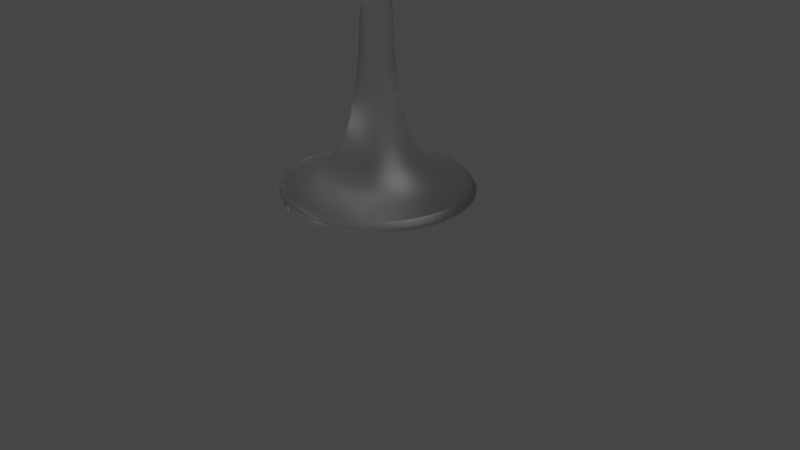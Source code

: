 # Source: glass.blend  (saved by Blender 3.6.13; exported with 4.5.12 LTS)
import bpy
from mathutils import Matrix  # noqa: F401  (used for matrix-valued properties, if any)

bpy.ops.wm.read_factory_settings(use_empty=True)
scene = bpy.context.scene
scene.name = 'Scene'

# ---- collections
col_collection = bpy.data.collections.new('Collection'); scene.collection.children.link(col_collection)

# ---- materials (node trees are filled in below, after node groups)
mat_material_001 = bpy.data.materials.new('Material.001')
mat_material_001.use_transparent_shadow = False

# ---- material node trees
mat_material_001.use_nodes = True; mat_material_001.node_tree.nodes.clear()
_N = mat_material_001.node_tree.nodes; _L = mat_material_001.node_tree.links
n0 = _N.new('ShaderNodeOutputMaterial'); n0.name = 'Material Output'; n0.location = (300, 300)
n1 = _N.new('ShaderNodeBsdfGlass'); n1.name = 'Glass BSDF'; n1.location = (10, 300)
n1.distribution = 'BECKMANN'
n1.inputs[1].default_value = 0.5
n1.inputs[2].default_value = 1.45
_L.new(n1.outputs[0], n0.inputs[0])
n0.is_active_output = True

# ---- world
world_world = bpy.data.worlds.new('World'); scene.world = world_world
world_world.use_nodes = True; world_world.node_tree.nodes.clear()
_N = world_world.node_tree.nodes; _L = world_world.node_tree.links
n0 = _N.new('ShaderNodeOutputWorld'); n0.name = 'World Output'; n0.location = (300, 300)
n1 = _N.new('ShaderNodeBackground'); n1.name = 'Background'; n1.location = (10, 300)
n1.inputs[0].default_value = (0.05088, 0.05088, 0.05088, 1.0)
_L.new(n1.outputs[0], n0.inputs[0])
n0.is_active_output = True
world_world.color = (0.05088, 0.05088, 0.05088)
world_world.use_sun_shadow = False
world_world.sun_shadow_jitter_overblur = 0.0

# ---- cameras
cam_camera = bpy.data.cameras.new('Camera')
cam_camera.clip_end = 100.0
cam_camera.ortho_scale = 7.314

# ---- lights
light_light = bpy.data.lights.new('Light', 'POINT')
light_light.transmission_factor = 0.0
light_light.energy = 1000.0
light_light.shadow_soft_size = 0.1
light_light.shadow_maximum_resolution = 0.006
light_light.use_absolute_resolution = True

# ---- meshes
me_cylinder = bpy.data.meshes.new('Cylinder')
me_cylinder.from_pydata([(0.0, 1.0, -1.0), (0.0, 0.2698, 1.004), (0.1951, 0.9808, -1.0), (0.05263, 0.2646, 1.004), (0.3827, 0.9239, -1.0), (0.1032, 0.2492, 1.004), (0.5556, 0.8315, -1.0), (0.1499, 0.2243, 1.004), (0.7071, 0.7071, -1.0), (0.1907, 0.1907, 1.004), (0.8315, 0.5556, -1.0), (0.2243, 0.1499, 1.004), (0.9239, 0.3827, -1.0), (0.2492, 0.1032, 1.004), (0.9808, 0.1951, -1.0), (0.2646, 0.05263, 1.004), (1.0, 0.0, -1.0), (0.2698, -1.088e-08, 1.004), (0.9808, -0.1951, -1.0), (0.2646, -0.05263, 1.004), (0.9239, -0.3827, -1.0), (0.2492, -0.1032, 1.004), (0.8315, -0.5556, -1.0), (0.2243, -0.1499, 1.004), (0.7071, -0.7071, -1.0), (0.1907, -0.1907, 1.004), (0.5556, -0.8315, -1.0), (0.1499, -0.2243, 1.004), (0.3827, -0.9239, -1.0), (0.1032, -0.2492, 1.004), (0.1951, -0.9808, -1.0), (0.05263, -0.2646, 1.004), (0.0, -1.0, -1.0), (0.0, -0.2698, 1.004), (-0.1951, -0.9808, -1.0), (-0.05263, -0.2646, 1.004), (-0.3827, -0.9239, -1.0), (-0.1032, -0.2492, 1.004), (-0.5556, -0.8315, -1.0), (-0.1499, -0.2243, 1.004), (-0.7071, -0.7071, -1.0), (-0.1907, -0.1907, 1.004), (-0.8315, -0.5556, -1.0), (-0.2243, -0.1499, 1.004), (-0.9239, -0.3827, -1.0), (-0.2492, -0.1032, 1.004), (-0.9808, -0.1951, -1.0), (-0.2646, -0.05263, 1.004), (-1.0, 0.0, -1.0), (-0.2698, -1.088e-08, 1.004), (-0.9808, 0.1951, -1.0), (-0.2646, 0.05263, 1.004), (-0.9239, 0.3827, -1.0), (-0.2492, 0.1032, 1.004), (-0.8315, 0.5556, -1.0), (-0.2243, 0.1499, 1.004), (-0.7071, 0.7071, -1.0), (-0.1907, 0.1907, 1.004), (-0.5556, 0.8315, -1.0), (-0.1499, 0.2243, 1.004), (-0.3827, 0.9239, -1.0), (-0.1032, 0.2492, 1.004), (-0.1951, 0.9808, -1.0), (-0.05263, 0.2646, 1.004), (0.0, 1.298, -0.7143), (0.0, 1.413, -0.4286), (0.0, 1.115, -0.1429), (0.0, 0.2897, 0.01936), (-1.45e-08, 0.1893, 0.9081), (0.0, 1.0, 0.9597), (0.1951, 0.9808, 0.9597), (0.03694, 0.1857, 0.9081), (0.05652, 0.2842, 0.01936), (0.2176, 1.094, -0.1429), (0.2757, 1.386, -0.4286), (0.2532, 1.273, -0.7143), (0.3827, 0.9239, 0.9597), (0.07245, 0.1749, 0.9081), (0.1109, 0.2677, 0.01936), (0.4268, 1.03, -0.1429), (0.5408, 1.306, -0.4286), (0.4967, 1.199, -0.7143), (0.5556, 0.8315, 0.9597), (0.1052, 0.1574, 0.9081), (0.161, 0.2409, 0.01936), (0.6196, 0.9273, -0.1429), (0.7851, 1.175, -0.4286), (0.7212, 1.079, -0.7143), (0.7071, 0.7071, 0.9597), (0.1339, 0.1339, 0.9081), (0.2049, 0.2049, 0.01936), (0.7886, 0.7886, -0.1429), (0.9992, 0.9992, -0.4286), (0.9179, 0.9179, -0.7143), (0.8315, 0.5556, 0.9597), (0.1574, 0.1052, 0.9081), (0.2409, 0.161, 0.01936), (0.9273, 0.6196, -0.1429), (1.175, 0.7851, -0.4286), (1.079, 0.7212, -0.7143), (0.9239, 0.3827, 0.9597), (0.1749, 0.07245, 0.9081), (0.2677, 0.1109, 0.01936), (1.03, 0.4268, -0.1429), (1.306, 0.5408, -0.4286), (1.199, 0.4967, -0.7143), (0.9808, 0.1951, 0.9597), (0.1857, 0.03694, 0.9081), (0.2842, 0.05652, 0.01936), (1.094, 0.2176, -0.1429), (1.386, 0.2757, -0.4286), (1.273, 0.2532, -0.7143), (1.0, 0.0, 0.9597), (0.1893, -1.571e-08, 0.9081), (0.2897, -1.058e-08, 0.01936), (1.115, 1.717e-09, -0.1429), (1.413, 6.155e-09, -0.4286), (1.298, 4.441e-09, -0.7143), (0.9808, -0.1951, 0.9597), (0.1857, -0.03694, 0.9081), (0.2842, -0.05652, 0.01936), (1.094, -0.2176, -0.1429), (1.386, -0.2757, -0.4286), (1.273, -0.2532, -0.7143), (0.9239, -0.3827, 0.9597), (0.1749, -0.07245, 0.9081), (0.2677, -0.1109, 0.01936), (1.03, -0.4268, -0.1429), (1.306, -0.5408, -0.4286), (1.199, -0.4967, -0.7143), (0.8315, -0.5556, 0.9597), (0.1574, -0.1052, 0.9081), (0.2409, -0.161, 0.01936), (0.9273, -0.6196, -0.1429), (1.175, -0.7851, -0.4286), (1.079, -0.7212, -0.7143), (0.7071, -0.7071, 0.9597), (0.1339, -0.1339, 0.9081), (0.2049, -0.2049, 0.01936), (0.7886, -0.7886, -0.1429), (0.9992, -0.9992, -0.4286), (0.9179, -0.9179, -0.7143), (0.5556, -0.8315, 0.9597), (0.1052, -0.1574, 0.9081), (0.161, -0.2409, 0.01936), (0.6196, -0.9273, -0.1429), (0.7851, -1.175, -0.4286), (0.7212, -1.079, -0.7143), (0.3827, -0.9239, 0.9597), (0.07245, -0.1749, 0.9081), (0.1109, -0.2677, 0.01936), (0.4268, -1.03, -0.1429), (0.5408, -1.306, -0.4286), (0.4967, -1.199, -0.7143), (0.1951, -0.9808, 0.9597), (0.03694, -0.1857, 0.9081), (0.05652, -0.2842, 0.01936), (0.2176, -1.094, -0.1429), (0.2757, -1.386, -0.4286), (0.2532, -1.273, -0.7143), (0.0, -1.0, 0.9597), (-1.45e-08, -0.1893, 0.9081), (0.0, -0.2897, 0.01936), (0.0, -1.115, -0.1429), (0.0, -1.413, -0.4286), (0.0, -1.298, -0.7143), (-0.1951, -0.9808, 0.9597), (-0.03694, -0.1857, 0.9081), (-0.05652, -0.2842, 0.01936), (-0.2176, -1.094, -0.1429), (-0.2757, -1.386, -0.4286), (-0.2532, -1.273, -0.7143), (-0.3827, -0.9239, 0.9597), (-0.07245, -0.1749, 0.9081), (-0.1109, -0.2677, 0.01936), (-0.4268, -1.03, -0.1429), (-0.5408, -1.306, -0.4286), (-0.4967, -1.199, -0.7143), (-0.5556, -0.8315, 0.9597), (-0.1052, -0.1574, 0.9081), (-0.161, -0.2409, 0.01936), (-0.6196, -0.9273, -0.1429), (-0.7851, -1.175, -0.4286), (-0.7212, -1.079, -0.7143), (-0.7071, -0.7071, 0.9597), (-0.1339, -0.1339, 0.9081), (-0.2049, -0.2049, 0.01936), (-0.7886, -0.7886, -0.1429), (-0.9992, -0.9992, -0.4286), (-0.9179, -0.9179, -0.7143), (-0.8315, -0.5556, 0.9597), (-0.1574, -0.1052, 0.9081), (-0.2409, -0.161, 0.01936), (-0.9273, -0.6196, -0.1429), (-1.175, -0.7851, -0.4286), (-1.079, -0.7212, -0.7143), (-0.9239, -0.3827, 0.9597), (-0.1749, -0.07245, 0.9081), (-0.2677, -0.1109, 0.01936), (-1.03, -0.4268, -0.1429), (-1.306, -0.5408, -0.4286), (-1.199, -0.4967, -0.7143), (-0.9808, -0.1951, 0.9597), (-0.1857, -0.03694, 0.9081), (-0.2842, -0.05652, 0.01936), (-1.094, -0.2176, -0.1429), (-1.386, -0.2757, -0.4286), (-1.273, -0.2532, -0.7143), (-1.0, 0.0, 0.9597), (-0.1893, -1.571e-08, 0.9081), (-0.2897, -1.058e-08, 0.01936), (-1.115, 1.717e-09, -0.1429), (-1.413, 6.155e-09, -0.4286), (-1.298, 4.441e-09, -0.7143), (-0.9808, 0.1951, 0.9597), (-0.1857, 0.03694, 0.9081), (-0.2842, 0.05652, 0.01936), (-1.094, 0.2176, -0.1429), (-1.386, 0.2757, -0.4286), (-1.273, 0.2532, -0.7143), (-0.9239, 0.3827, 0.9597), (-0.1749, 0.07245, 0.9081), (-0.2677, 0.1109, 0.01936), (-1.03, 0.4268, -0.1429), (-1.306, 0.5408, -0.4286), (-1.199, 0.4967, -0.7143), (-0.8315, 0.5556, 0.9597), (-0.1574, 0.1052, 0.9081), (-0.2409, 0.161, 0.01936), (-0.9273, 0.6196, -0.1429), (-1.175, 0.7851, -0.4286), (-1.079, 0.7212, -0.7143), (-0.7071, 0.7071, 0.9597), (-0.1339, 0.1339, 0.9081), (-0.2049, 0.2049, 0.01936), (-0.7886, 0.7886, -0.1429), (-0.9992, 0.9992, -0.4286), (-0.9179, 0.9179, -0.7143), (-0.5556, 0.8315, 0.9597), (-0.1052, 0.1574, 0.9081), (-0.161, 0.2409, 0.01936), (-0.6196, 0.9273, -0.1429), (-0.7851, 1.175, -0.4286), (-0.7212, 1.079, -0.7143), (-0.3827, 0.9239, 0.9597), (-0.07245, 0.1749, 0.9081), (-0.1109, 0.2677, 0.01936), (-0.4268, 1.03, -0.1429), (-0.5408, 1.306, -0.4286), (-0.4967, 1.199, -0.7143), (-0.1951, 0.9808, 0.9597), (-0.03694, 0.1857, 0.9081), (-0.05652, 0.2842, 0.01936), (-0.2176, 1.094, -0.1429), (-0.2757, 1.386, -0.4286), (-0.2532, 1.273, -0.7143), (0.0, 0.8367, -1.0), (0.1632, 0.8207, -1.0), (0.3202, 0.773, -1.0), (0.4649, 0.6957, -1.0), (0.5917, 0.5917, -1.0), (0.6957, 0.4649, -1.0), (0.773, 0.3202, -1.0), (0.8207, 0.1632, -1.0), (0.8367, -2.433e-09, -1.0), (0.8207, -0.1632, -1.0), (0.773, -0.3202, -1.0), (0.6957, -0.4649, -1.0), (0.5917, -0.5917, -1.0), (0.4649, -0.6957, -1.0), (0.3202, -0.773, -1.0), (0.1632, -0.8207, -1.0), (0.0, -0.8367, -1.0), (-0.1632, -0.8207, -1.0), (-0.3202, -0.773, -1.0), (-0.4649, -0.6957, -1.0), (-0.5917, -0.5917, -1.0), (-0.6957, -0.4649, -1.0), (-0.773, -0.3202, -1.0), (-0.8207, -0.1632, -1.0), (-0.8367, -2.433e-09, -1.0), (-0.8207, 0.1632, -1.0), (-0.773, 0.3202, -1.0), (-0.6957, 0.4649, -1.0), (-0.5917, 0.5917, -1.0), (-0.4649, 0.6957, -1.0), (-0.3202, 0.773, -1.0), (-0.1632, 0.8207, -1.0), (0.0, 1.012, -1.0), (0.1975, 0.993, -1.0), (0.3874, 0.9353, -1.0), (0.5625, 0.8418, -1.0), (0.7159, 0.7159, -1.0), (0.8418, 0.5625, -1.0), (0.9353, 0.3874, -1.0), (0.993, 0.1975, -1.0), (1.012, -6.072e-09, -1.0), (0.993, -0.1975, -1.0), (0.9353, -0.3874, -1.0), (0.8418, -0.5625, -1.0), (0.7159, -0.7159, -1.0), (0.5625, -0.8418, -1.0), (0.3874, -0.9353, -1.0), (0.1975, -0.993, -1.0), (0.0, -1.012, -1.0), (-0.1975, -0.993, -1.0), (-0.3874, -0.9353, -1.0), (-0.5625, -0.8418, -1.0), (-0.7159, -0.7159, -1.0), (-0.8418, -0.5625, -1.0), (-0.9353, -0.3874, -1.0), (-0.993, -0.1975, -1.0), (-1.012, -6.072e-09, -1.0), (-0.993, 0.1975, -1.0), (-0.9353, 0.3874, -1.0), (-0.8418, 0.5625, -1.0), (-0.7159, 0.7159, -1.0), (-0.5625, 0.8418, -1.0), (-0.3874, 0.9353, -1.0), (-0.1975, 0.993, -1.0), (2.456e-07, 1.21, -0.7224), (0.2361, 1.187, -0.7224), (0.4632, 1.118, -0.7224), (0.6724, 1.006, -0.7224), (0.8559, 0.8559, -0.7224), (1.006, 0.6724, -0.7224), (1.118, 0.4632, -0.7224), (1.187, 0.2361, -0.7224), (1.21, -1.017e-08, -0.7224), (1.187, -0.2361, -0.7224), (1.118, -0.4632, -0.7224), (1.006, -0.6724, -0.7224), (0.8559, -0.8559, -0.7224), (0.6724, -1.006, -0.7224), (0.4632, -1.118, -0.7224), (0.2361, -1.187, -0.7224), (2.456e-07, -1.21, -0.7224), (-0.2361, -1.187, -0.7224), (-0.4632, -1.118, -0.7224), (-0.6724, -1.006, -0.7224), (-0.8559, -0.8559, -0.7224), (-1.006, -0.6724, -0.7224), (-1.118, -0.4632, -0.7224), (-1.187, -0.2361, -0.7224), (-1.21, -1.017e-08, -0.7224), (-1.187, 0.2361, -0.7224), (-1.118, 0.4632, -0.7224), (-1.006, 0.6724, -0.7224), (-0.8559, 0.8559, -0.7224), (-0.6724, 1.006, -0.7224), (-0.4632, 1.118, -0.7224), (-0.2361, 1.187, -0.7224), (2.06e-07, 1.364, -0.436), (0.2661, 1.338, -0.436), (0.5219, 1.26, -0.436), (0.7577, 1.134, -0.436), (0.9644, 0.9644, -0.436), (1.134, 0.7577, -0.436), (1.26, 0.5219, -0.436), (1.338, 0.2661, -0.436), (1.364, -9.573e-09, -0.436), (1.338, -0.2661, -0.436), (1.26, -0.5219, -0.436), (1.134, -0.7577, -0.436), (0.9644, -0.9644, -0.436), (0.7577, -1.134, -0.436), (0.5219, -1.26, -0.436), (0.2661, -1.338, -0.436), (2.06e-07, -1.364, -0.436), (-0.2661, -1.338, -0.436), (-0.5219, -1.26, -0.436), (-0.7577, -1.134, -0.436), (-0.9644, -0.9644, -0.436), (-1.134, -0.7577, -0.436), (-1.26, -0.5219, -0.436), (-1.338, -0.2661, -0.436), (-1.364, -9.573e-09, -0.436), (-1.338, 0.2661, -0.436), (-1.26, 0.5219, -0.436), (-1.134, 0.7577, -0.436), (-0.9644, 0.9644, -0.436), (-0.7577, 1.134, -0.436), (-0.5219, 1.26, -0.436), (-0.2661, 1.338, -0.436), (1.89e-07, 1.042, -0.1466), (0.2033, 1.022, -0.1466), (0.3987, 0.9626, -0.1466), (0.5789, 0.8663, -0.1466), (0.7367, 0.7367, -0.1466), (0.8663, 0.5789, -0.1466), (0.9626, 0.3987, -0.1466), (1.022, 0.2033, -0.1466), (1.042, -1.083e-08, -0.1466), (1.022, -0.2033, -0.1466), (0.9626, -0.3987, -0.1466), (0.8663, -0.5789, -0.1466), (0.7367, -0.7367, -0.1466), (0.5789, -0.8663, -0.1466), (0.3987, -0.9626, -0.1466), (0.2033, -1.022, -0.1466), (1.89e-07, -1.042, -0.1466), (-0.2033, -1.022, -0.1466), (-0.3987, -0.9626, -0.1466), (-0.5789, -0.8663, -0.1466), (-0.7367, -0.7367, -0.1466), (-0.8663, -0.5789, -0.1466), (-0.9626, -0.3987, -0.1466), (-1.022, -0.2033, -0.1466), (-1.042, -1.083e-08, -0.1466), (-1.022, 0.2033, -0.1466), (-0.9626, 0.3987, -0.1466), (-0.8663, 0.5789, -0.1466), (-0.7367, 0.7367, -0.1466), (-0.5789, 0.8663, -0.1466), (-0.3987, 0.9626, -0.1466), (-0.2033, 1.022, -0.1466), (1.846e-07, 0.3281, 0.006946), (0.06402, 0.3218, 0.006946), (0.1256, 0.3032, 0.006946), (0.1823, 0.2728, 0.006946), (0.232, 0.232, 0.006946), (0.2728, 0.1823, 0.006946), (0.3032, 0.1256, 0.006946), (0.3218, 0.06402, 0.006946), (0.3281, 2.721e-08, 0.006946), (0.3218, -0.06402, 0.006946), (0.3032, -0.1256, 0.006946), (0.2728, -0.1823, 0.006946), (0.232, -0.232, 0.006946), (0.1823, -0.2728, 0.006946), (0.1256, -0.3032, 0.006946), (0.06402, -0.3218, 0.006946), (1.846e-07, -0.3281, 0.006946), (-0.06402, -0.3218, 0.006946), (-0.1256, -0.3032, 0.006946), (-0.1823, -0.2728, 0.006946), (-0.232, -0.232, 0.006946), (-0.2728, -0.1823, 0.006946), (-0.3032, -0.1256, 0.006946), (-0.3218, -0.06402, 0.006946), (-0.3281, 2.721e-08, 0.006946), (-0.3218, 0.06402, 0.006946), (-0.3032, 0.1256, 0.006946), (-0.2728, 0.1823, 0.006946), (-0.232, 0.232, 0.006946), (-0.1823, 0.2728, 0.006946), (-0.1256, 0.3032, 0.006946), (-0.06402, 0.3218, 0.006946), (1.727e-08, 0.1243, 0.04861), (0.02424, 0.1219, 0.04861), (0.04756, 0.1148, 0.04861), (0.06904, 0.1033, 0.04861), (0.08787, 0.08787, 0.04861), (0.1033, 0.06904, 0.04861), (0.1148, 0.04756, 0.04861), (0.1219, 0.02424, 0.04861), (0.1243, -2.949e-10, 0.04861), (0.1219, -0.02424, 0.04861), (0.1148, -0.04756, 0.04861), (0.1033, -0.06904, 0.04861), (0.08787, -0.08787, 0.04861), (0.06904, -0.1033, 0.04861), (0.04756, -0.1148, 0.04861), (0.02424, -0.1219, 0.04861), (1.727e-08, -0.1243, 0.04861), (-0.02424, -0.1219, 0.04861), (-0.04756, -0.1148, 0.04861), (-0.06904, -0.1033, 0.04861), (-0.08787, -0.08787, 0.04861), (-0.1033, -0.06904, 0.04861), (-0.1148, -0.04756, 0.04861), (-0.1219, -0.02424, 0.04861), (-0.1243, -2.949e-10, 0.04861), (-0.1219, 0.02424, 0.04861), (-0.1148, 0.04756, 0.04861), (-0.1033, 0.06904, 0.04861), (-0.08787, 0.08787, 0.04861), (-0.06904, 0.1033, 0.04861), (-0.04756, 0.1148, 0.04861), (-0.02424, 0.1219, 0.04861), (0.0, 1.074, 1.004), (0.2095, 1.053, 1.004), (0.411, 0.9922, 1.004), (0.5966, 0.8929, 1.004), (0.7594, 0.7594, 1.004), (0.8929, 0.5966, 1.004), (0.9922, 0.411, 1.004), (1.053, 0.2095, 1.004), (1.074, 1.102e-09, 1.004), (1.053, -0.2095, 1.004), (0.9922, -0.411, 1.004), (0.8929, -0.5966, 1.004), (0.7594, -0.7594, 1.004), (0.5966, -0.8929, 1.004), (0.411, -0.9922, 1.004), (0.2095, -1.053, 1.004), (0.0, -1.074, 1.004), (-0.2095, -1.053, 1.004), (-0.411, -0.9922, 1.004), (-0.5966, -0.8929, 1.004), (-0.7594, -0.7594, 1.004), (-0.8929, -0.5966, 1.004), (-0.9922, -0.411, 1.004), (-1.053, -0.2095, 1.004), (-1.074, 1.102e-09, 1.004), (-1.053, 0.2095, 1.004), (-0.9922, 0.411, 1.004), (-0.8929, 0.5966, 1.004), (-0.7594, 0.7594, 1.004), (-0.5966, 0.8929, 1.004), (-0.411, 0.9922, 1.004), (-0.2095, 1.053, 1.004), (0.1951, 0.9808, 0.9597), (0.3827, 0.9239, 0.9597), (0.5556, 0.8315, 0.9597), (0.7071, 0.7071, 0.9597), (0.8315, 0.5556, 0.9597), (0.9239, 0.3827, 0.9597), (0.9808, 0.1951, 0.9597), (1.0, 0.0, 0.9597), (0.9808, -0.1951, 0.9597), (0.9239, -0.3827, 0.9597), (0.8315, -0.5556, 0.9597), (0.7071, -0.7071, 0.9597), (0.5556, -0.8315, 0.9597), (0.3827, -0.9239, 0.9597), (0.1951, -0.9808, 0.9597), (0.0, -1.0, 0.9597), (-0.1951, -0.9808, 0.9597), (-0.3827, -0.9239, 0.9597), (-0.5556, -0.8315, 0.9597), (-0.7071, -0.7071, 0.9597), (-0.8315, -0.5556, 0.9597), (-0.9239, -0.3827, 0.9597), (-0.9808, -0.1951, 0.9597), (-1.0, 0.0, 0.9597), (-0.9808, 0.1951, 0.9597), (-0.9239, 0.3827, 0.9597), (-0.8315, 0.5556, 0.9597), (-0.7071, 0.7071, 0.9597), (-0.5556, 0.8315, 0.9597), (-0.3827, 0.9239, 0.9597), (-0.1951, 0.9808, 0.9597), (0.0, 1.0, 0.9597), (0.0, 1.043, 0.981), (0.2035, 1.023, 0.981), (0.3992, 0.9637, 0.981), (0.5795, 0.8673, 0.981), (0.7375, 0.7375, 0.981), (0.8673, 0.5795, 0.981), (0.9637, 0.3992, 0.981), (1.023, 0.2035, 0.981), (1.043, 6.415e-10, 0.981), (1.023, -0.2035, 0.981), (0.9637, -0.3992, 0.981), (0.8673, -0.5795, 0.981), (0.7375, -0.7375, 0.981), (0.5795, -0.8673, 0.981), (0.3992, -0.9637, 0.981), (0.2035, -1.023, 0.981), (0.0, -1.043, 0.981), (-0.2035, -1.023, 0.981), (-0.3992, -0.9637, 0.981), (-0.5795, -0.8673, 0.981), (-0.7375, -0.7375, 0.981), (-0.8673, -0.5795, 0.981), (-0.9637, -0.3992, 0.981), (-1.023, -0.2035, 0.981), (-1.043, 6.415e-10, 0.981), (-1.023, 0.2035, 0.981), (-0.9637, 0.3992, 0.981), (-0.8673, 0.5795, 0.981), (-0.7375, 0.7375, 0.981), (-0.5795, 0.8673, 0.981), (-0.3992, 0.9637, 0.981), (-0.2035, 1.023, 0.981)], [], [(480, 1, 3, 481), (481, 3, 5, 482), (482, 5, 7, 483), (483, 7, 9, 484), (484, 9, 11, 485), (485, 11, 13, 486), (486, 13, 15, 487), (487, 15, 17, 488), (488, 17, 19, 489), (489, 19, 21, 490), (490, 21, 23, 491), (491, 23, 25, 492), (492, 25, 27, 493), (493, 27, 29, 494), (494, 29, 31, 495), (495, 31, 33, 496), (496, 33, 35, 497), (497, 35, 37, 498), (498, 37, 39, 499), (499, 39, 41, 500), (500, 41, 43, 501), (501, 43, 45, 502), (502, 45, 47, 503), (503, 47, 49, 504), (504, 49, 51, 505), (505, 51, 53, 506), (506, 53, 55, 507), (507, 55, 57, 508), (508, 57, 59, 509), (509, 59, 61, 510), (3, 1, 63, 61, 59, 57, 55, 53, 51, 49, 47, 45, 43, 41, 39, 37, 35, 33, 31, 29, 27, 25, 23, 21, 19, 17, 15, 13, 11, 9, 7, 5), (510, 61, 63, 511), (511, 63, 1, 480), (18, 20, 266, 265), (62, 255, 64, 0), (255, 254, 65, 64), (254, 253, 66, 65), (253, 252, 67, 66), (479, 251, 68, 448), (251, 250, 69, 68), (60, 249, 255, 62), (249, 248, 254, 255), (248, 247, 253, 254), (247, 246, 252, 253), (478, 245, 251, 479), (245, 244, 250, 251), (58, 243, 249, 60), (243, 242, 248, 249), (242, 241, 247, 248), (241, 240, 246, 247), (477, 239, 245, 478), (239, 238, 244, 245), (56, 237, 243, 58), (237, 236, 242, 243), (236, 235, 241, 242), (235, 234, 240, 241), (476, 233, 239, 477), (233, 232, 238, 239), (54, 231, 237, 56), (231, 230, 236, 237), (230, 229, 235, 236), (229, 228, 234, 235), (475, 227, 233, 476), (227, 226, 232, 233), (52, 225, 231, 54), (225, 224, 230, 231), (224, 223, 229, 230), (223, 222, 228, 229), (474, 221, 227, 475), (221, 220, 226, 227), (50, 219, 225, 52), (219, 218, 224, 225), (218, 217, 223, 224), (217, 216, 222, 223), (473, 215, 221, 474), (215, 214, 220, 221), (48, 213, 219, 50), (213, 212, 218, 219), (212, 211, 217, 218), (211, 210, 216, 217), (472, 209, 215, 473), (209, 208, 214, 215), (46, 207, 213, 48), (207, 206, 212, 213), (206, 205, 211, 212), (205, 204, 210, 211), (471, 203, 209, 472), (203, 202, 208, 209), (44, 201, 207, 46), (201, 200, 206, 207), (200, 199, 205, 206), (199, 198, 204, 205), (470, 197, 203, 471), (197, 196, 202, 203), (42, 195, 201, 44), (195, 194, 200, 201), (194, 193, 199, 200), (193, 192, 198, 199), (469, 191, 197, 470), (191, 190, 196, 197), (40, 189, 195, 42), (189, 188, 194, 195), (188, 187, 193, 194), (187, 186, 192, 193), (468, 185, 191, 469), (185, 184, 190, 191), (38, 183, 189, 40), (183, 182, 188, 189), (182, 181, 187, 188), (181, 180, 186, 187), (467, 179, 185, 468), (179, 178, 184, 185), (36, 177, 183, 38), (177, 176, 182, 183), (176, 175, 181, 182), (175, 174, 180, 181), (466, 173, 179, 467), (173, 172, 178, 179), (34, 171, 177, 36), (171, 170, 176, 177), (170, 169, 175, 176), (169, 168, 174, 175), (465, 167, 173, 466), (167, 166, 172, 173), (32, 165, 171, 34), (165, 164, 170, 171), (164, 163, 169, 170), (163, 162, 168, 169), (464, 161, 167, 465), (161, 160, 166, 167), (30, 159, 165, 32), (159, 158, 164, 165), (158, 157, 163, 164), (157, 156, 162, 163), (463, 155, 161, 464), (155, 154, 160, 161), (28, 153, 159, 30), (153, 152, 158, 159), (152, 151, 157, 158), (151, 150, 156, 157), (462, 149, 155, 463), (149, 148, 154, 155), (26, 147, 153, 28), (147, 146, 152, 153), (146, 145, 151, 152), (145, 144, 150, 151), (461, 143, 149, 462), (143, 142, 148, 149), (24, 141, 147, 26), (141, 140, 146, 147), (140, 139, 145, 146), (139, 138, 144, 145), (460, 137, 143, 461), (137, 136, 142, 143), (22, 135, 141, 24), (135, 134, 140, 141), (134, 133, 139, 140), (133, 132, 138, 139), (459, 131, 137, 460), (131, 130, 136, 137), (20, 129, 135, 22), (129, 128, 134, 135), (128, 127, 133, 134), (127, 126, 132, 133), (458, 125, 131, 459), (125, 124, 130, 131), (18, 123, 129, 20), (123, 122, 128, 129), (122, 121, 127, 128), (121, 120, 126, 127), (457, 119, 125, 458), (119, 118, 124, 125), (16, 117, 123, 18), (117, 116, 122, 123), (116, 115, 121, 122), (115, 114, 120, 121), (456, 113, 119, 457), (113, 112, 118, 119), (14, 111, 117, 16), (111, 110, 116, 117), (110, 109, 115, 116), (109, 108, 114, 115), (455, 107, 113, 456), (107, 106, 112, 113), (12, 105, 111, 14), (105, 104, 110, 111), (104, 103, 109, 110), (103, 102, 108, 109), (454, 101, 107, 455), (101, 100, 106, 107), (10, 99, 105, 12), (99, 98, 104, 105), (98, 97, 103, 104), (97, 96, 102, 103), (453, 95, 101, 454), (95, 94, 100, 101), (8, 93, 99, 10), (93, 92, 98, 99), (92, 91, 97, 98), (91, 90, 96, 97), (452, 89, 95, 453), (89, 88, 94, 95), (6, 87, 93, 8), (87, 86, 92, 93), (86, 85, 91, 92), (85, 84, 90, 91), (451, 83, 89, 452), (83, 82, 88, 89), (4, 81, 87, 6), (81, 80, 86, 87), (80, 79, 85, 86), (79, 78, 84, 85), (450, 77, 83, 451), (77, 76, 82, 83), (2, 75, 81, 4), (75, 74, 80, 81), (74, 73, 79, 80), (73, 72, 78, 79), (449, 71, 77, 450), (71, 70, 76, 77), (0, 64, 75, 2), (64, 65, 74, 75), (65, 66, 73, 74), (66, 67, 72, 73), (448, 68, 71, 449), (68, 69, 70, 71), (273, 274, 306, 305), (36, 38, 275, 274), (54, 56, 284, 283), (10, 12, 262, 261), (28, 30, 271, 270), (46, 48, 280, 279), (2, 4, 258, 257), (20, 22, 267, 266), (38, 40, 276, 275), (56, 58, 285, 284), (12, 14, 263, 262), (30, 32, 272, 271), (48, 50, 281, 280), (4, 6, 259, 258), (22, 24, 268, 267), (40, 42, 277, 276), (58, 60, 286, 285), (14, 16, 264, 263), (32, 34, 273, 272), (50, 52, 282, 281), (6, 8, 260, 259), (24, 26, 269, 268), (42, 44, 278, 277), (60, 62, 287, 286), (16, 18, 265, 264), (34, 36, 274, 273), (52, 54, 283, 282), (8, 10, 261, 260), (26, 28, 270, 269), (44, 46, 279, 278), (0, 2, 257, 256), (62, 0, 256, 287), (308, 309, 341, 340), (260, 261, 293, 292), (287, 256, 288, 319), (274, 275, 307, 306), (261, 262, 294, 293), (275, 276, 308, 307), (262, 263, 295, 294), (276, 277, 309, 308), (263, 264, 296, 295), (277, 278, 310, 309), (264, 265, 297, 296), (278, 279, 311, 310), (265, 266, 298, 297), (279, 280, 312, 311), (266, 267, 299, 298), (280, 281, 313, 312), (267, 268, 300, 299), (281, 282, 314, 313), (268, 269, 301, 300), (282, 283, 315, 314), (269, 270, 302, 301), (256, 257, 289, 288), (283, 284, 316, 315), (270, 271, 303, 302), (257, 258, 290, 289), (284, 285, 317, 316), (271, 272, 304, 303), (258, 259, 291, 290), (285, 286, 318, 317), (272, 273, 305, 304), (259, 260, 292, 291), (286, 287, 319, 318), (343, 344, 376, 375), (295, 296, 328, 327), (309, 310, 342, 341), (296, 297, 329, 328), (310, 311, 343, 342), (297, 298, 330, 329), (311, 312, 344, 343), (298, 299, 331, 330), (312, 313, 345, 344), (299, 300, 332, 331), (313, 314, 346, 345), (300, 301, 333, 332), (314, 315, 347, 346), (301, 302, 334, 333), (288, 289, 321, 320), (315, 316, 348, 347), (302, 303, 335, 334), (289, 290, 322, 321), (316, 317, 349, 348), (303, 304, 336, 335), (290, 291, 323, 322), (317, 318, 350, 349), (304, 305, 337, 336), (291, 292, 324, 323), (318, 319, 351, 350), (305, 306, 338, 337), (292, 293, 325, 324), (319, 288, 320, 351), (306, 307, 339, 338), (293, 294, 326, 325), (307, 308, 340, 339), (294, 295, 327, 326), (378, 379, 411, 410), (330, 331, 363, 362), (344, 345, 377, 376), (331, 332, 364, 363), (345, 346, 378, 377), (332, 333, 365, 364), (346, 347, 379, 378), (333, 334, 366, 365), (320, 321, 353, 352), (347, 348, 380, 379), (334, 335, 367, 366), (321, 322, 354, 353), (348, 349, 381, 380), (335, 336, 368, 367), (322, 323, 355, 354), (349, 350, 382, 381), (336, 337, 369, 368), (323, 324, 356, 355), (350, 351, 383, 382), (337, 338, 370, 369), (324, 325, 357, 356), (351, 320, 352, 383), (338, 339, 371, 370), (325, 326, 358, 357), (339, 340, 372, 371), (326, 327, 359, 358), (340, 341, 373, 372), (327, 328, 360, 359), (341, 342, 374, 373), (328, 329, 361, 360), (342, 343, 375, 374), (329, 330, 362, 361), (386, 387, 419, 418), (365, 366, 398, 397), (352, 353, 385, 384), (379, 380, 412, 411), (366, 367, 399, 398), (353, 354, 386, 385), (380, 381, 413, 412), (367, 368, 400, 399), (354, 355, 387, 386), (381, 382, 414, 413), (368, 369, 401, 400), (355, 356, 388, 387), (382, 383, 415, 414), (369, 370, 402, 401), (356, 357, 389, 388), (383, 352, 384, 415), (370, 371, 403, 402), (357, 358, 390, 389), (371, 372, 404, 403), (358, 359, 391, 390), (372, 373, 405, 404), (359, 360, 392, 391), (373, 374, 406, 405), (360, 361, 393, 392), (374, 375, 407, 406), (361, 362, 394, 393), (375, 376, 408, 407), (362, 363, 395, 394), (376, 377, 409, 408), (363, 364, 396, 395), (377, 378, 410, 409), (364, 365, 397, 396), (416, 417, 418, 419, 420, 421, 422, 423, 424, 425, 426, 427, 428, 429, 430, 431, 432, 433, 434, 435, 436, 437, 438, 439, 440, 441, 442, 443, 444, 445, 446, 447), (413, 414, 446, 445), (400, 401, 433, 432), (387, 388, 420, 419), (414, 415, 447, 446), (401, 402, 434, 433), (388, 389, 421, 420), (415, 384, 416, 447), (402, 403, 435, 434), (389, 390, 422, 421), (403, 404, 436, 435), (390, 391, 423, 422), (404, 405, 437, 436), (391, 392, 424, 423), (405, 406, 438, 437), (392, 393, 425, 424), (406, 407, 439, 438), (393, 394, 426, 425), (407, 408, 440, 439), (394, 395, 427, 426), (408, 409, 441, 440), (395, 396, 428, 427), (409, 410, 442, 441), (396, 397, 429, 428), (410, 411, 443, 442), (397, 398, 430, 429), (384, 385, 417, 416), (411, 412, 444, 443), (398, 399, 431, 430), (385, 386, 418, 417), (412, 413, 445, 444), (399, 400, 432, 431), (67, 448, 449, 72), (72, 449, 450, 78), (78, 450, 451, 84), (84, 451, 452, 90), (90, 452, 453, 96), (96, 453, 454, 102), (102, 454, 455, 108), (108, 455, 456, 114), (114, 456, 457, 120), (120, 457, 458, 126), (126, 458, 459, 132), (132, 459, 460, 138), (138, 460, 461, 144), (144, 461, 462, 150), (150, 462, 463, 156), (156, 463, 464, 162), (162, 464, 465, 168), (168, 465, 466, 174), (174, 466, 467, 180), (180, 467, 468, 186), (186, 468, 469, 192), (192, 469, 470, 198), (198, 470, 471, 204), (204, 471, 472, 210), (210, 472, 473, 216), (216, 473, 474, 222), (222, 474, 475, 228), (228, 475, 476, 234), (234, 476, 477, 240), (240, 477, 478, 246), (246, 478, 479, 252), (252, 479, 448, 67), (575, 511, 480, 544), (574, 510, 511, 575), (573, 509, 510, 574), (572, 508, 509, 573), (571, 507, 508, 572), (570, 506, 507, 571), (569, 505, 506, 570), (568, 504, 505, 569), (567, 503, 504, 568), (566, 502, 503, 567), (565, 501, 502, 566), (564, 500, 501, 565), (563, 499, 500, 564), (562, 498, 499, 563), (561, 497, 498, 562), (560, 496, 497, 561), (559, 495, 496, 560), (558, 494, 495, 559), (557, 493, 494, 558), (556, 492, 493, 557), (555, 491, 492, 556), (554, 490, 491, 555), (553, 489, 490, 554), (552, 488, 489, 553), (551, 487, 488, 552), (550, 486, 487, 551), (549, 485, 486, 550), (548, 484, 485, 549), (547, 483, 484, 548), (546, 482, 483, 547), (545, 481, 482, 546), (544, 480, 481, 545), (69, 543, 512, 70), (70, 512, 513, 76), (76, 513, 514, 82), (82, 514, 515, 88), (88, 515, 516, 94), (94, 516, 517, 100), (100, 517, 518, 106), (106, 518, 519, 112), (112, 519, 520, 118), (118, 520, 521, 124), (124, 521, 522, 130), (130, 522, 523, 136), (136, 523, 524, 142), (142, 524, 525, 148), (148, 525, 526, 154), (154, 526, 527, 160), (160, 527, 528, 166), (166, 528, 529, 172), (172, 529, 530, 178), (178, 530, 531, 184), (184, 531, 532, 190), (190, 532, 533, 196), (196, 533, 534, 202), (202, 534, 535, 208), (208, 535, 536, 214), (214, 536, 537, 220), (220, 537, 538, 226), (226, 538, 539, 232), (232, 539, 540, 238), (238, 540, 541, 244), (244, 541, 542, 250), (250, 542, 543, 69), (543, 544, 545, 512), (512, 545, 546, 513), (513, 546, 547, 514), (514, 547, 548, 515), (515, 548, 549, 516), (516, 549, 550, 517), (517, 550, 551, 518), (518, 551, 552, 519), (519, 552, 553, 520), (520, 553, 554, 521), (521, 554, 555, 522), (522, 555, 556, 523), (523, 556, 557, 524), (524, 557, 558, 525), (525, 558, 559, 526), (526, 559, 560, 527), (527, 560, 561, 528), (528, 561, 562, 529), (529, 562, 563, 530), (530, 563, 564, 531), (531, 564, 565, 532), (532, 565, 566, 533), (533, 566, 567, 534), (534, 567, 568, 535), (535, 568, 569, 536), (536, 569, 570, 537), (537, 570, 571, 538), (538, 571, 572, 539), (539, 572, 573, 540), (540, 573, 574, 541), (541, 574, 575, 542), (542, 575, 544, 543)])
me_cylinder.polygons.foreach_set('use_smooth', [True] * 546)
_uv = me_cylinder.uv_layers.new(name='UVMap')
_uv.uv.foreach_set('vector', [1.0, 0.9903, 1.0, 1.0, 0.9688, 1.0, 0.9688, 0.9903, 0.9688, 0.9903, 0.9688, 1.0, 0.9375, 1.0, 0.9375, 0.9903, 0.9375, 0.9903, 0.9375, 1.0, 0.9062, 1.0, 0.9062, 0.9903, 0.9062, 0.9903, 0.9062, 1.0, 0.875, 1.0, 0.875, 0.9903, 0.875, 0.9903, 0.875, 1.0, 0.8438, 1.0, 0.8438, 0.9903, 0.8438, 0.9903, 0.8438, 1.0, 0.8125, 1.0, 0.8125, 0.9903, 0.8125, 0.9903, 0.8125, 1.0, 0.7812, 1.0, 0.7812, 0.9903, 0.7812, 0.9903, 0.7812, 1.0, 0.75, 1.0, 0.75, 0.9903, 0.75, 0.9903, 0.75, 1.0, 0.7188, 1.0, 0.7188, 0.9903, 0.7188, 0.9903, 0.7188, 1.0, 0.6875, 1.0, 0.6875, 0.9903, 0.6875, 0.9903, 0.6875, 1.0, 0.6562, 1.0, 0.6562, 0.9903, 0.6562, 0.9903, 0.6562, 1.0, 0.625, 1.0, 0.625, 0.9903, 0.625, 0.9903, 0.625, 1.0, 0.5938, 1.0, 0.5938, 0.9903, 0.5938, 0.9903, 0.5938, 1.0, 0.5625, 1.0, 0.5625, 0.9903, 0.5625, 0.9903, 0.5625, 1.0, 0.5312, 1.0, 0.5312, 0.9903, 0.5312, 0.9903, 0.5312, 1.0, 0.5, 1.0, 0.5, 0.9903, 0.5, 0.9903, 0.5, 1.0, 0.4688, 1.0, 0.4688, 0.9903, 0.4688, 0.9903, 0.4688, 1.0, 0.4375, 1.0, 0.4375, 0.9903, 0.4375, 0.9903, 0.4375, 1.0, 0.4062, 1.0, 0.4062, 0.9903, 0.4062, 0.9903, 0.4062, 1.0, 0.375, 1.0, 0.375, 0.9903, 0.375, 0.9903, 0.375, 1.0, 0.3438, 1.0, 0.3438, 0.9903, 0.3438, 0.9903, 0.3438, 1.0, 0.3125, 1.0, 0.3125, 0.9903, 0.3125, 0.9903, 0.3125, 1.0, 0.2812, 1.0, 0.2812, 0.9903, 0.2812, 0.9903, 0.2812, 1.0, 0.25, 1.0, 0.25, 0.9903, 0.25, 0.9903, 0.25, 1.0, 0.2188, 1.0, 0.2188, 0.9903, 0.2188, 0.9903, 0.2188, 1.0, 0.1875, 1.0, 0.1875, 0.9903, 0.1875, 0.9903, 0.1875, 1.0, 0.1562, 1.0, 0.1562, 0.9903, 0.1562, 0.9903, 0.1562, 1.0, 0.125, 1.0, 0.125, 0.9903, 0.125, 0.9903, 0.125, 1.0, 0.09375, 1.0, 0.09375, 0.9903, 0.09375, 0.9903, 0.09375, 1.0, 0.0625, 1.0, 0.0625, 0.9903, 0.2968, 0.4854, 0.25, 0.49, 0.2032, 0.4854, 0.1582, 0.4717, 0.1167, 0.4496, 0.08029, 0.4197, 0.05045, 0.3833, 0.02827, 0.3418, 0.01461, 0.2968, 0.01, 0.25, 0.01461, 0.2032, 0.02827, 0.1582, 0.05045, 0.1167, 0.08029, 0.08029, 0.1167, 0.05045, 0.1582, 0.02827, 0.2032, 0.01461, 0.25, 0.01, 0.2968, 0.01461, 0.3418, 0.02827, 0.3833, 0.05045, 0.4197, 0.08029, 0.4496, 0.1167, 0.4717, 0.1582, 0.4854, 0.2032, 0.49, 0.25, 0.4854, 0.2968, 0.4717, 0.3418, 0.4496, 0.3833, 0.4197, 0.4197, 0.3833, 0.4496, 0.3418, 0.4717, 0.0625, 0.9903, 0.0625, 1.0, 0.03125, 1.0, 0.03125, 0.9903, 0.03125, 0.9903, 0.03125, 1.0, 0.0, 1.0, 0.0, 0.9903, 0.7188, 0.5, 0.6875, 0.5, 0.6875, 0.5, 0.7188, 0.5, 0.03125, 0.5, 0.03125, 0.5714, 0.0, 0.5714, 0.0, 0.5, 0.03125, 0.5714, 0.03125, 0.6429, 0.0, 0.6429, 0.0, 0.5714, 0.03125, 0.6429, 0.03125, 0.7143, 0.0, 0.7143, 0.0, 0.6429, 0.03125, 0.7143, 0.03125, 0.7857, 0.0, 0.7857, 0.0, 0.7143, 0.03125, 0.7881, 0.03125, 0.8571, 0.0, 0.8571, 0.0, 0.7881, 0.03125, 0.8571, 0.03125, 0.9286, 0.0, 0.9286, 0.0, 0.8571, 0.0625, 0.5, 0.0625, 0.5714, 0.03125, 0.5714, 0.03125, 0.5, 0.0625, 0.5714, 0.0625, 0.6429, 0.03125, 0.6429, 0.03125, 0.5714, 0.0625, 0.6429, 0.0625, 0.7143, 0.03125, 0.7143, 0.03125, 0.6429, 0.0625, 0.7143, 0.0625, 0.7857, 0.03125, 0.7857, 0.03125, 0.7143, 0.0625, 0.7881, 0.0625, 0.8571, 0.03125, 0.8571, 0.03125, 0.7881, 0.0625, 0.8571, 0.0625, 0.9286, 0.03125, 0.9286, 0.03125, 0.8571, 0.09375, 0.5, 0.09375, 0.5714, 0.0625, 0.5714, 0.0625, 0.5, 0.09375, 0.5714, 0.09375, 0.6429, 0.0625, 0.6429, 0.0625, 0.5714, 0.09375, 0.6429, 0.09375, 0.7143, 0.0625, 0.7143, 0.0625, 0.6429, 0.09375, 0.7143, 0.09375, 0.7857, 0.0625, 0.7857, 0.0625, 0.7143, 0.09375, 0.7881, 0.09375, 0.8571, 0.0625, 0.8571, 0.0625, 0.7881, 0.09375, 0.8571, 0.09375, 0.9286, 0.0625, 0.9286, 0.0625, 0.8571, 0.125, 0.5, 0.125, 0.5714, 0.09375, 0.5714, 0.09375, 0.5, 0.125, 0.5714, 0.125, 0.6429, 0.09375, 0.6429, 0.09375, 0.5714, 0.125, 0.6429, 0.125, 0.7143, 0.09375, 0.7143, 0.09375, 0.6429, 0.125, 0.7143, 0.125, 0.7857, 0.09375, 0.7857, 0.09375, 0.7143, 0.125, 0.7881, 0.125, 0.8571, 0.09375, 0.8571, 0.09375, 0.7881, 0.125, 0.8571, 0.125, 0.9286, 0.09375, 0.9286, 0.09375, 0.8571, 0.1562, 0.5, 0.1562, 0.5714, 0.125, 0.5714, 0.125, 0.5, 0.1562, 0.5714, 0.1562, 0.6429, 0.125, 0.6429, 0.125, 0.5714, 0.1562, 0.6429, 0.1562, 0.7143, 0.125, 0.7143, 0.125, 0.6429, 0.1562, 0.7143, 0.1562, 0.7857, 0.125, 0.7857, 0.125, 0.7143, 0.1562, 0.7881, 0.1562, 0.8571, 0.125, 0.8571, 0.125, 0.7881, 0.1562, 0.8571, 0.1562, 0.9286, 0.125, 0.9286, 0.125, 0.8571, 0.1875, 0.5, 0.1875, 0.5714, 0.1562, 0.5714, 0.1562, 0.5, 0.1875, 0.5714, 0.1875, 0.6429, 0.1562, 0.6429, 0.1562, 0.5714, 0.1875, 0.6429, 0.1875, 0.7143, 0.1562, 0.7143, 0.1562, 0.6429, 0.1875, 0.7143, 0.1875, 0.7857, 0.1562, 0.7857, 0.1562, 0.7143, 0.1875, 0.7881, 0.1875, 0.8571, 0.1562, 0.8571, 0.1562, 0.7881, 0.1875, 0.8571, 0.1875, 0.9286, 0.1562, 0.9286, 0.1562, 0.8571, 0.2188, 0.5, 0.2188, 0.5714, 0.1875, 0.5714, 0.1875, 0.5, 0.2188, 0.5714, 0.2188, 0.6429, 0.1875, 0.6429, 0.1875, 0.5714, 0.2188, 0.6429, 0.2188, 0.7143, 0.1875, 0.7143, 0.1875, 0.6429, 0.2188, 0.7143, 0.2188, 0.7857, 0.1875, 0.7857, 0.1875, 0.7143, 0.2187, 0.7881, 0.2188, 0.8571, 0.1875, 0.8571, 0.1875, 0.7881, 0.2188, 0.8571, 0.2188, 0.9286, 0.1875, 0.9286, 0.1875, 0.8571, 0.25, 0.5, 0.25, 0.5714, 0.2188, 0.5714, 0.2188, 0.5, 0.25, 0.5714, 0.25, 0.6429, 0.2188, 0.6429, 0.2188, 0.5714, 0.25, 0.6429, 0.25, 0.7143, 0.2188, 0.7143, 0.2188, 0.6429, 0.25, 0.7143, 0.25, 0.7857, 0.2188, 0.7857, 0.2188, 0.7143, 0.25, 0.7881, 0.25, 0.8571, 0.2188, 0.8571, 0.2187, 0.7881, 0.25, 0.8571, 0.25, 0.9286, 0.2188, 0.9286, 0.2188, 0.8571, 0.2812, 0.5, 0.2812, 0.5714, 0.25, 0.5714, 0.25, 0.5, 0.2812, 0.5714, 0.2812, 0.6429, 0.25, 0.6429, 0.25, 0.5714, 0.2812, 0.6429, 0.2812, 0.7143, 0.25, 0.7143, 0.25, 0.6429, 0.2812, 0.7143, 0.2812, 0.7857, 0.25, 0.7857, 0.25, 0.7143, 0.2812, 0.7881, 0.2812, 0.8571, 0.25, 0.8571, 0.25, 0.7881, 0.2812, 0.8571, 0.2812, 0.9286, 0.25, 0.9286, 0.25, 0.8571, 0.3125, 0.5, 0.3125, 0.5714, 0.2812, 0.5714, 0.2812, 0.5, 0.3125, 0.5714, 0.3125, 0.6429, 0.2812, 0.6429, 0.2812, 0.5714, 0.3125, 0.6429, 0.3125, 0.7143, 0.2812, 0.7143, 0.2812, 0.6429, 0.3125, 0.7143, 0.3125, 0.7857, 0.2812, 0.7857, 0.2812, 0.7143, 0.3125, 0.7881, 0.3125, 0.8571, 0.2812, 0.8571, 0.2812, 0.7881, 0.3125, 0.8571, 0.3125, 0.9286, 0.2812, 0.9286, 0.2812, 0.8571, 0.3438, 0.5, 0.3438, 0.5714, 0.3125, 0.5714, 0.3125, 0.5, 0.3438, 0.5714, 0.3437, 0.6429, 0.3125, 0.6429, 0.3125, 0.5714, 0.3437, 0.6429, 0.3437, 0.7143, 0.3125, 0.7143, 0.3125, 0.6429, 0.3437, 0.7143, 0.3437, 0.7857, 0.3125, 0.7857, 0.3125, 0.7143, 0.3437, 0.7881, 0.3437, 0.8571, 0.3125, 0.8571, 0.3125, 0.7881, 0.3437, 0.8571, 0.3438, 0.9286, 0.3125, 0.9286, 0.3125, 0.8571, 0.375, 0.5, 0.375, 0.5714, 0.3438, 0.5714, 0.3438, 0.5, 0.375, 0.5714, 0.375, 0.6429, 0.3437, 0.6429, 0.3438, 0.5714, 0.375, 0.6429, 0.375, 0.7143, 0.3437, 0.7143, 0.3437, 0.6429, 0.375, 0.7143, 0.375, 0.7857, 0.3437, 0.7857, 0.3437, 0.7143, 0.375, 0.7881, 0.375, 0.8571, 0.3437, 0.8571, 0.3437, 0.7881, 0.375, 0.8571, 0.375, 0.9286, 0.3438, 0.9286, 0.3437, 0.8571, 0.4062, 0.5, 0.4062, 0.5714, 0.375, 0.5714, 0.375, 0.5, 0.4062, 0.5714, 0.4062, 0.6429, 0.375, 0.6429, 0.375, 0.5714, 0.4062, 0.6429, 0.4063, 0.7143, 0.375, 0.7143, 0.375, 0.6429, 0.4063, 0.7143, 0.4063, 0.7857, 0.375, 0.7857, 0.375, 0.7143, 0.4062, 0.7881, 0.4062, 0.8571, 0.375, 0.8571, 0.375, 0.7881, 0.4062, 0.8571, 0.4062, 0.9286, 0.375, 0.9286, 0.375, 0.8571, 0.4375, 0.5, 0.4375, 0.5714, 0.4062, 0.5714, 0.4062, 0.5, 0.4375, 0.5714, 0.4375, 0.6429, 0.4062, 0.6429, 0.4062, 0.5714, 0.4375, 0.6429, 0.4375, 0.7143, 0.4063, 0.7143, 0.4062, 0.6429, 0.4375, 0.7143, 0.4375, 0.7857, 0.4063, 0.7857, 0.4063, 0.7143, 0.4375, 0.7881, 0.4375, 0.8571, 0.4062, 0.8571, 0.4062, 0.7881, 0.4375, 0.8571, 0.4375, 0.9286, 0.4062, 0.9286, 0.4062, 0.8571, 0.4688, 0.5, 0.4688, 0.5714, 0.4375, 0.5714, 0.4375, 0.5, 0.4688, 0.5714, 0.4688, 0.6429, 0.4375, 0.6429, 0.4375, 0.5714, 0.4688, 0.6429, 0.4688, 0.7143, 0.4375, 0.7143, 0.4375, 0.6429, 0.4688, 0.7143, 0.4688, 0.7857, 0.4375, 0.7857, 0.4375, 0.7143, 0.4688, 0.7881, 0.4688, 0.8571, 0.4375, 0.8571, 0.4375, 0.7881, 0.4688, 0.8571, 0.4688, 0.9286, 0.4375, 0.9286, 0.4375, 0.8571, 0.5, 0.5, 0.5, 0.5714, 0.4688, 0.5714, 0.4688, 0.5, 0.5, 0.5714, 0.5, 0.6429, 0.4688, 0.6429, 0.4688, 0.5714, 0.5, 0.6429, 0.5, 0.7143, 0.4688, 0.7143, 0.4688, 0.6429, 0.5, 0.7143, 0.5, 0.7857, 0.4688, 0.7857, 0.4688, 0.7143, 0.5, 0.7881, 0.5, 0.8571, 0.4688, 0.8571, 0.4688, 0.7881, 0.5, 0.8571, 0.5, 0.9286, 0.4688, 0.9286, 0.4688, 0.8571, 0.5312, 0.5, 0.5312, 0.5714, 0.5, 0.5714, 0.5, 0.5, 0.5312, 0.5714, 0.5312, 0.6429, 0.5, 0.6429, 0.5, 0.5714, 0.5312, 0.6429, 0.5312, 0.7143, 0.5, 0.7143, 0.5, 0.6429, 0.5312, 0.7143, 0.5312, 0.7857, 0.5, 0.7857, 0.5, 0.7143, 0.5312, 0.7881, 0.5312, 0.8571, 0.5, 0.8571, 0.5, 0.7881, 0.5312, 0.8571, 0.5312, 0.9286, 0.5, 0.9286, 0.5, 0.8571, 0.5625, 0.5, 0.5625, 0.5714, 0.5312, 0.5714, 0.5312, 0.5, 0.5625, 0.5714, 0.5625, 0.6429, 0.5312, 0.6429, 0.5312, 0.5714, 0.5625, 0.6429, 0.5625, 0.7143, 0.5312, 0.7143, 0.5312, 0.6429, 0.5625, 0.7143, 0.5625, 0.7857, 0.5312, 0.7857, 0.5312, 0.7143, 0.5625, 0.7881, 0.5625, 0.8571, 0.5312, 0.8571, 0.5312, 0.7881, 0.5625, 0.8571, 0.5625, 0.9286, 0.5312, 0.9286, 0.5312, 0.8571, 0.5938, 0.5, 0.5938, 0.5714, 0.5625, 0.5714, 0.5625, 0.5, 0.5938, 0.5714, 0.5938, 0.6429, 0.5625, 0.6429, 0.5625, 0.5714, 0.5938, 0.6429, 0.5938, 0.7143, 0.5625, 0.7143, 0.5625, 0.6429, 0.5938, 0.7143, 0.5938, 0.7857, 0.5625, 0.7857, 0.5625, 0.7143, 0.5938, 0.7881, 0.5938, 0.8571, 0.5625, 0.8571, 0.5625, 0.7881, 0.5938, 0.8571, 0.5938, 0.9286, 0.5625, 0.9286, 0.5625, 0.8571, 0.625, 0.5, 0.625, 0.5714, 0.5938, 0.5714, 0.5938, 0.5, 0.625, 0.5714, 0.625, 0.6429, 0.5938, 0.6429, 0.5938, 0.5714, 0.625, 0.6429, 0.625, 0.7143, 0.5938, 0.7143, 0.5938, 0.6429, 0.625, 0.7143, 0.625, 0.7857, 0.5938, 0.7857, 0.5938, 0.7143, 0.625, 0.7881, 0.625, 0.8571, 0.5938, 0.8571, 0.5938, 0.7881, 0.625, 0.8571, 0.625, 0.9286, 0.5938, 0.9286, 0.5938, 0.8571, 0.6562, 0.5, 0.6562, 0.5714, 0.625, 0.5714, 0.625, 0.5, 0.6562, 0.5714, 0.6562, 0.6429, 0.625, 0.6429, 0.625, 0.5714, 0.6562, 0.6429, 0.6563, 0.7143, 0.625, 0.7143, 0.625, 0.6429, 0.6563, 0.7143, 0.6563, 0.7857, 0.625, 0.7857, 0.625, 0.7143, 0.6563, 0.7881, 0.6562, 0.8571, 0.625, 0.8571, 0.625, 0.7881, 0.6562, 0.8571, 0.6562, 0.9286, 0.625, 0.9286, 0.625, 0.8571, 0.6875, 0.5, 0.6875, 0.5714, 0.6562, 0.5714, 0.6562, 0.5, 0.6875, 0.5714, 0.6875, 0.6429, 0.6562, 0.6429, 0.6562, 0.5714, 0.6875, 0.6429, 0.6875, 0.7143, 0.6563, 0.7143, 0.6562, 0.6429, 0.6875, 0.7143, 0.6875, 0.7857, 0.6563, 0.7857, 0.6563, 0.7143, 0.6875, 0.7881, 0.6875, 0.8571, 0.6562, 0.8571, 0.6563, 0.7881, 0.6875, 0.8571, 0.6875, 0.9286, 0.6562, 0.9286, 0.6562, 0.8571, 0.7188, 0.5, 0.7188, 0.5714, 0.6875, 0.5714, 0.6875, 0.5, 0.7188, 0.5714, 0.7188, 0.6429, 0.6875, 0.6429, 0.6875, 0.5714, 0.7188, 0.6429, 0.7188, 0.7143, 0.6875, 0.7143, 0.6875, 0.6429, 0.7188, 0.7143, 0.7188, 0.7857, 0.6875, 0.7857, 0.6875, 0.7143, 0.7188, 0.7881, 0.7188, 0.8571, 0.6875, 0.8571, 0.6875, 0.7881, 0.7188, 0.8571, 0.7188, 0.9286, 0.6875, 0.9286, 0.6875, 0.8571, 0.75, 0.5, 0.75, 0.5714, 0.7188, 0.5714, 0.7188, 0.5, 0.75, 0.5714, 0.75, 0.6429, 0.7188, 0.6429, 0.7188, 0.5714, 0.75, 0.6429, 0.75, 0.7143, 0.7188, 0.7143, 0.7188, 0.6429, 0.75, 0.7143, 0.75, 0.7857, 0.7188, 0.7857, 0.7188, 0.7143, 0.75, 0.7881, 0.75, 0.8571, 0.7188, 0.8571, 0.7188, 0.7881, 0.75, 0.8571, 0.75, 0.9286, 0.7188, 0.9286, 0.7188, 0.8571, 0.7812, 0.5, 0.7812, 0.5714, 0.75, 0.5714, 0.75, 0.5, 0.7812, 0.5714, 0.7812, 0.6429, 0.75, 0.6429, 0.75, 0.5714, 0.7812, 0.6429, 0.7812, 0.7143, 0.75, 0.7143, 0.75, 0.6429, 0.7812, 0.7143, 0.7812, 0.7857, 0.75, 0.7857, 0.75, 0.7143, 0.7812, 0.7881, 0.7812, 0.8571, 0.75, 0.8571, 0.75, 0.7881, 0.7812, 0.8571, 0.7812, 0.9286, 0.75, 0.9286, 0.75, 0.8571, 0.8125, 0.5, 0.8125, 0.5714, 0.7812, 0.5714, 0.7812, 0.5, 0.8125, 0.5714, 0.8125, 0.6429, 0.7812, 0.6429, 0.7812, 0.5714, 0.8125, 0.6429, 0.8125, 0.7143, 0.7812, 0.7143, 0.7812, 0.6429, 0.8125, 0.7143, 0.8125, 0.7857, 0.7812, 0.7857, 0.7812, 0.7143, 0.8125, 0.7881, 0.8125, 0.8571, 0.7812, 0.8571, 0.7812, 0.7881, 0.8125, 0.8571, 0.8125, 0.9286, 0.7812, 0.9286, 0.7812, 0.8571, 0.8438, 0.5, 0.8438, 0.5714, 0.8125, 0.5714, 0.8125, 0.5, 0.8438, 0.5714, 0.8437, 0.6429, 0.8125, 0.6429, 0.8125, 0.5714, 0.8437, 0.6429, 0.8438, 0.7143, 0.8125, 0.7143, 0.8125, 0.6429, 0.8438, 0.7143, 0.8438, 0.7857, 0.8125, 0.7857, 0.8125, 0.7143, 0.8438, 0.7881, 0.8438, 0.8571, 0.8125, 0.8571, 0.8125, 0.7881, 0.8438, 0.8571, 0.8438, 0.9286, 0.8125, 0.9286, 0.8125, 0.8571, 0.875, 0.5, 0.875, 0.5714, 0.8438, 0.5714, 0.8438, 0.5, 0.875, 0.5714, 0.875, 0.6429, 0.8437, 0.6429, 0.8438, 0.5714, 0.875, 0.6429, 0.875, 0.7143, 0.8438, 0.7143, 0.8437, 0.6429, 0.875, 0.7143, 0.875, 0.7857, 0.8438, 0.7857, 0.8438, 0.7143, 0.875, 0.7881, 0.875, 0.8571, 0.8438, 0.8571, 0.8438, 0.7881, 0.875, 0.8571, 0.875, 0.9286, 0.8438, 0.9286, 0.8438, 0.8571, 0.9062, 0.5, 0.9062, 0.5714, 0.875, 0.5714, 0.875, 0.5, 0.9062, 0.5714, 0.9062, 0.6429, 0.875, 0.6429, 0.875, 0.5714, 0.9062, 0.6429, 0.9062, 0.7143, 0.875, 0.7143, 0.875, 0.6429, 0.9062, 0.7143, 0.9062, 0.7857, 0.875, 0.7857, 0.875, 0.7143, 0.9062, 0.7881, 0.9062, 0.8571, 0.875, 0.8571, 0.875, 0.7881, 0.9062, 0.8571, 0.9062, 0.9286, 0.875, 0.9286, 0.875, 0.8571, 0.9375, 0.5, 0.9375, 0.5714, 0.9062, 0.5714, 0.9062, 0.5, 0.9375, 0.5714, 0.9375, 0.6429, 0.9062, 0.6429, 0.9062, 0.5714, 0.9375, 0.6429, 0.9375, 0.7143, 0.9062, 0.7143, 0.9062, 0.6429, 0.9375, 0.7143, 0.9375, 0.7857, 0.9062, 0.7857, 0.9062, 0.7143, 0.9375, 0.7881, 0.9375, 0.8571, 0.9062, 0.8571, 0.9062, 0.7881, 0.9375, 0.8571, 0.9375, 0.9286, 0.9062, 0.9286, 0.9062, 0.8571, 0.9688, 0.5, 0.9688, 0.5714, 0.9375, 0.5714, 0.9375, 0.5, 0.9688, 0.5714, 0.9688, 0.6429, 0.9375, 0.6429, 0.9375, 0.5714, 0.9688, 0.6429, 0.9688, 0.7143, 0.9375, 0.7143, 0.9375, 0.6429, 0.9688, 0.7143, 0.9688, 0.7857, 0.9375, 0.7857, 0.9375, 0.7143, 0.9688, 0.7881, 0.9688, 0.8571, 0.9375, 0.8571, 0.9375, 0.7881, 0.9688, 0.8571, 0.9688, 0.9286, 0.9375, 0.9286, 0.9375, 0.8571, 1.0, 0.5, 1.0, 0.5714, 0.9688, 0.5714, 0.9688, 0.5, 1.0, 0.5714, 1.0, 0.6429, 0.9688, 0.6429, 0.9688, 0.5714, 1.0, 0.6429, 1.0, 0.7143, 0.9688, 0.7143, 0.9688, 0.6429, 1.0, 0.7143, 1.0, 0.7857, 0.9688, 0.7857, 0.9688, 0.7143, 1.0, 0.7881, 1.0, 0.8571, 0.9688, 0.8571, 0.9688, 0.7881, 1.0, 0.8571, 1.0, 0.9286, 0.9688, 0.9286, 0.9688, 0.8571, 0.4688, 0.5, 0.4375, 0.5, 0.4375, 0.5, 0.4688, 0.5, 0.4375, 0.5, 0.4062, 0.5, 0.4062, 0.5, 0.4375, 0.5, 0.1562, 0.5, 0.125, 0.5, 0.125, 0.5, 0.1562, 0.5, 0.8438, 0.5, 0.8125, 0.5, 0.8125, 0.5, 0.8438, 0.5, 0.5625, 0.5, 0.5312, 0.5, 0.5312, 0.5, 0.5625, 0.5, 0.2812, 0.5, 0.25, 0.5, 0.25, 0.5, 0.2812, 0.5, 0.9688, 0.5, 0.9375, 0.5, 0.9375, 0.5, 0.9688, 0.5, 0.6875, 0.5, 0.6562, 0.5, 0.6562, 0.5, 0.6875, 0.5, 0.4062, 0.5, 0.375, 0.5, 0.375, 0.5, 0.4062, 0.5, 0.125, 0.5, 0.09375, 0.5, 0.09375, 0.5, 0.125, 0.5, 0.8125, 0.5, 0.7812, 0.5, 0.7812, 0.5, 0.8125, 0.5, 0.5312, 0.5, 0.5, 0.5, 0.5, 0.5, 0.5312, 0.5, 0.25, 0.5, 0.2188, 0.5, 0.2188, 0.5, 0.25, 0.5, 0.9375, 0.5, 0.9062, 0.5, 0.9062, 0.5, 0.9375, 0.5, 0.6562, 0.5, 0.625, 0.5, 0.625, 0.5, 0.6562, 0.5, 0.375, 0.5, 0.3438, 0.5, 0.3438, 0.5, 0.375, 0.5, 0.09375, 0.5, 0.0625, 0.5, 0.0625, 0.5, 0.09375, 0.5, 0.7812, 0.5, 0.75, 0.5, 0.75, 0.5, 0.7812, 0.5, 0.5, 0.5, 0.4688, 0.5, 0.4688, 0.5, 0.5, 0.5, 0.2188, 0.5, 0.1875, 0.5, 0.1875, 0.5, 0.2188, 0.5, 0.9062, 0.5, 0.875, 0.5, 0.875, 0.5, 0.9062, 0.5, 0.625, 0.5, 0.5938, 0.5, 0.5938, 0.5, 0.625, 0.5, 0.3438, 0.5, 0.3125, 0.5, 0.3125, 0.5, 0.3438, 0.5, 0.0625, 0.5, 0.03125, 0.5, 0.03125, 0.5, 0.0625, 0.5, 0.75, 0.5, 0.7188, 0.5, 0.7188, 0.5, 0.75, 0.5, 0.4688, 0.5, 0.4375, 0.5, 0.4375, 0.5, 0.4688, 0.5, 0.1875, 0.5, 0.1562, 0.5, 0.1562, 0.5, 0.1875, 0.5, 0.875, 0.5, 0.8438, 0.5, 0.8438, 0.5, 0.875, 0.5, 0.5938, 0.5, 0.5625, 0.5, 0.5625, 0.5, 0.5938, 0.5, 0.3125, 0.5, 0.2812, 0.5, 0.2812, 0.5, 0.3125, 0.5, 1.0, 0.5, 0.9688, 0.5, 0.9688, 0.5, 1.0, 0.5, 0.03125, 0.5, 0.0, 0.5, 0.0, 0.5, 0.03125, 0.5, 0.375, 0.5, 0.3438, 0.5, 0.3438, 0.5, 0.375, 0.5, 0.875, 0.5, 0.8438, 0.5, 0.8438, 0.5, 0.875, 0.5, 0.03125, 0.5, 0.0, 0.5, 0.0, 0.5, 0.03125, 0.5, 0.4375, 0.5, 0.4062, 0.5, 0.4062, 0.5, 0.4375, 0.5, 0.8438, 0.5, 0.8125, 0.5, 0.8125, 0.5, 0.8438, 0.5, 0.4062, 0.5, 0.375, 0.5, 0.375, 0.5, 0.4062, 0.5, 0.8125, 0.5, 0.7812, 0.5, 0.7812, 0.5, 0.8125, 0.5, 0.375, 0.5, 0.3438, 0.5, 0.3438, 0.5, 0.375, 0.5, 0.7812, 0.5, 0.75, 0.5, 0.75, 0.5, 0.7812, 0.5, 0.3438, 0.5, 0.3125, 0.5, 0.3125, 0.5, 0.3438, 0.5, 0.75, 0.5, 0.7188, 0.5, 0.7188, 0.5, 0.75, 0.5, 0.3125, 0.5, 0.2812, 0.5, 0.2812, 0.5, 0.3125, 0.5, 0.7188, 0.5, 0.6875, 0.5, 0.6875, 0.5, 0.7188, 0.5, 0.2812, 0.5, 0.25, 0.5, 0.25, 0.5, 0.2812, 0.5, 0.6875, 0.5, 0.6562, 0.5, 0.6562, 0.5, 0.6875, 0.5, 0.25, 0.5, 0.2188, 0.5, 0.2188, 0.5, 0.25, 0.5, 0.6562, 0.5, 0.625, 0.5, 0.625, 0.5, 0.6562, 0.5, 0.2188, 0.5, 0.1875, 0.5, 0.1875, 0.5, 0.2188, 0.5, 0.625, 0.5, 0.5938, 0.5, 0.5938, 0.5, 0.625, 0.5, 0.1875, 0.5, 0.1562, 0.5, 0.1562, 0.5, 0.1875, 0.5, 0.5938, 0.5, 0.5625, 0.5, 0.5625, 0.5, 0.5938, 0.5, 1.0, 0.5, 0.9688, 0.5, 0.9688, 0.5, 1.0, 0.5, 0.1562, 0.5, 0.125, 0.5, 0.125, 0.5, 0.1562, 0.5, 0.5625, 0.5, 0.5312, 0.5, 0.5312, 0.5, 0.5625, 0.5, 0.9688, 0.5, 0.9375, 0.5, 0.9375, 0.5, 0.9688, 0.5, 0.125, 0.5, 0.09375, 0.5, 0.09375, 0.5, 0.125, 0.5, 0.5312, 0.5, 0.5, 0.5, 0.5, 0.5, 0.5312, 0.5, 0.9375, 0.5, 0.9062, 0.5, 0.9062, 0.5, 0.9375, 0.5, 0.09375, 0.5, 0.0625, 0.5, 0.0625, 0.5, 0.09375, 0.5, 0.5, 0.5, 0.4688, 0.5, 0.4688, 0.5, 0.5, 0.5, 0.9062, 0.5, 0.875, 0.5, 0.875, 0.5, 0.9062, 0.5, 0.0625, 0.5, 0.03125, 0.5, 0.03125, 0.5, 0.0625, 0.5, 0.2812, 0.5, 0.25, 0.5, 0.25, 0.5, 0.2812, 0.5, 0.7812, 0.5, 0.75, 0.5, 0.75, 0.5, 0.7812, 0.5, 0.3438, 0.5, 0.3125, 0.5, 0.3125, 0.5, 0.3438, 0.5, 0.75, 0.5, 0.7188, 0.5, 0.7188, 0.5, 0.75, 0.5, 0.3125, 0.5, 0.2812, 0.5, 0.2812, 0.5, 0.3125, 0.5, 0.7188, 0.5, 0.6875, 0.5, 0.6875, 0.5, 0.7188, 0.5, 0.2812, 0.5, 0.25, 0.5, 0.25, 0.5, 0.2812, 0.5, 0.6875, 0.5, 0.6562, 0.5, 0.6562, 0.5, 0.6875, 0.5, 0.25, 0.5, 0.2188, 0.5, 0.2188, 0.5, 0.25, 0.5, 0.6562, 0.5, 0.625, 0.5, 0.625, 0.5, 0.6562, 0.5, 0.2188, 0.5, 0.1875, 0.5, 0.1875, 0.5, 0.2188, 0.5, 0.625, 0.5, 0.5938, 0.5, 0.5938, 0.5, 0.625, 0.5, 0.1875, 0.5, 0.1562, 0.5, 0.1562, 0.5, 0.1875, 0.5, 0.5938, 0.5, 0.5625, 0.5, 0.5625, 0.5, 0.5938, 0.5, 1.0, 0.5, 0.9688, 0.5, 0.9688, 0.5, 1.0, 0.5, 0.1562, 0.5, 0.125, 0.5, 0.125, 0.5, 0.1562, 0.5, 0.5625, 0.5, 0.5312, 0.5, 0.5312, 0.5, 0.5625, 0.5, 0.9688, 0.5, 0.9375, 0.5, 0.9375, 0.5, 0.9688, 0.5, 0.125, 0.5, 0.09375, 0.5, 0.09375, 0.5, 0.125, 0.5, 0.5312, 0.5, 0.5, 0.5, 0.5, 0.5, 0.5312, 0.5, 0.9375, 0.5, 0.9062, 0.5, 0.9062, 0.5, 0.9375, 0.5, 0.09375, 0.5, 0.0625, 0.5, 0.0625, 0.5, 0.09375, 0.5, 0.5, 0.5, 0.4688, 0.5, 0.4688, 0.5, 0.5, 0.5, 0.9062, 0.5, 0.875, 0.5, 0.875, 0.5, 0.9062, 0.5, 0.0625, 0.5, 0.03125, 0.5, 0.03125, 0.5, 0.0625, 0.5, 0.4688, 0.5, 0.4375, 0.5, 0.4375, 0.5, 0.4688, 0.5, 0.875, 0.5, 0.8438, 0.5, 0.8438, 0.5, 0.875, 0.5, 0.03125, 0.5, 0.0, 0.5, 0.0, 0.5, 0.03125, 0.5, 0.4375, 0.5, 0.4062, 0.5, 0.4062, 0.5, 0.4375, 0.5, 0.8438, 0.5, 0.8125, 0.5, 0.8125, 0.5, 0.8438, 0.5, 0.4062, 0.5, 0.375, 0.5, 0.375, 0.5, 0.4062, 0.5, 0.8125, 0.5, 0.7812, 0.5, 0.7812, 0.5, 0.8125, 0.5, 0.1875, 0.5, 0.1562, 0.5, 0.1562, 0.5, 0.1875, 0.5, 0.6875, 0.5, 0.6562, 0.5, 0.6562, 0.5, 0.6875, 0.5, 0.25, 0.5, 0.2188, 0.5, 0.2188, 0.5, 0.25, 0.5, 0.6562, 0.5, 0.625, 0.5, 0.625, 0.5, 0.6562, 0.5, 0.2188, 0.5, 0.1875, 0.5, 0.1875, 0.5, 0.2188, 0.5, 0.625, 0.5, 0.5938, 0.5, 0.5938, 0.5, 0.625, 0.5, 0.1875, 0.5, 0.1562, 0.5, 0.1562, 0.5, 0.1875, 0.5, 0.5938, 0.5, 0.5625, 0.5, 0.5625, 0.5, 0.5938, 0.5, 1.0, 0.5, 0.9688, 0.5, 0.9688, 0.5, 1.0, 0.5, 0.1562, 0.5, 0.125, 0.5, 0.125, 0.5, 0.1562, 0.5, 0.5625, 0.5, 0.5312, 0.5, 0.5312, 0.5, 0.5625, 0.5, 0.9688, 0.5, 0.9375, 0.5, 0.9375, 0.5, 0.9688, 0.5, 0.125, 0.5, 0.09375, 0.5, 0.09375, 0.5, 0.125, 0.5, 0.5312, 0.5, 0.5, 0.5, 0.5, 0.5, 0.5312, 0.5, 0.9375, 0.5, 0.9062, 0.5, 0.9062, 0.5, 0.9375, 0.5, 0.09375, 0.5, 0.0625, 0.5, 0.0625, 0.5, 0.09375, 0.5, 0.5, 0.5, 0.4688, 0.5, 0.4688, 0.5, 0.5, 0.5, 0.9062, 0.5, 0.875, 0.5, 0.875, 0.5, 0.9062, 0.5, 0.0625, 0.5, 0.03125, 0.5, 0.03125, 0.5, 0.0625, 0.5, 0.4688, 0.5, 0.4375, 0.5, 0.4375, 0.5, 0.4688, 0.5, 0.875, 0.5, 0.8438, 0.5, 0.8438, 0.5, 0.875, 0.5, 0.03125, 0.5, 0.0, 0.5, 0.0, 0.5, 0.03125, 0.5, 0.4375, 0.5, 0.4062, 0.5, 0.4062, 0.5, 0.4375, 0.5, 0.8438, 0.5, 0.8125, 0.5, 0.8125, 0.5, 0.8438, 0.5, 0.4062, 0.5, 0.375, 0.5, 0.375, 0.5, 0.4062, 0.5, 0.8125, 0.5, 0.7812, 0.5, 0.7812, 0.5, 0.8125, 0.5, 0.375, 0.5, 0.3438, 0.5, 0.3438, 0.5, 0.375, 0.5, 0.7812, 0.5, 0.75, 0.5, 0.75, 0.5, 0.7812, 0.5, 0.3438, 0.5, 0.3125, 0.5, 0.3125, 0.5, 0.3438, 0.5, 0.75, 0.5, 0.7188, 0.5, 0.7188, 0.5, 0.75, 0.5, 0.3125, 0.5, 0.2812, 0.5, 0.2812, 0.5, 0.3125, 0.5, 0.7188, 0.5, 0.6875, 0.5, 0.6875, 0.5, 0.7188, 0.5, 0.9375, 0.5, 0.9062, 0.5, 0.9062, 0.5, 0.9375, 0.5, 0.5938, 0.5, 0.5625, 0.5, 0.5625, 0.5, 0.5938, 0.5, 1.0, 0.5, 0.9688, 0.5, 0.9688, 0.5, 1.0, 0.5, 0.1562, 0.5, 0.125, 0.5, 0.125, 0.5, 0.1562, 0.5, 0.5625, 0.5, 0.5312, 0.5, 0.5312, 0.5, 0.5625, 0.5, 0.9688, 0.5, 0.9375, 0.5, 0.9375, 0.5, 0.9688, 0.5, 0.125, 0.5, 0.09375, 0.5, 0.09375, 0.5, 0.125, 0.5, 0.5312, 0.5, 0.5, 0.5, 0.5, 0.5, 0.5312, 0.5, 0.9375, 0.5, 0.9062, 0.5, 0.9062, 0.5, 0.9375, 0.5, 0.09375, 0.5, 0.0625, 0.5, 0.0625, 0.5, 0.09375, 0.5, 0.5, 0.5, 0.4688, 0.5, 0.4688, 0.5, 0.5, 0.5, 0.9062, 0.5, 0.875, 0.5, 0.875, 0.5, 0.9062, 0.5, 0.0625, 0.5, 0.03125, 0.5, 0.03125, 0.5, 0.0625, 0.5, 0.4688, 0.5, 0.4375, 0.5, 0.4375, 0.5, 0.4688, 0.5, 0.875, 0.5, 0.8438, 0.5, 0.8438, 0.5, 0.875, 0.5, 0.03125, 0.5, 0.0, 0.5, 0.0, 0.5, 0.03125, 0.5, 0.4375, 0.5, 0.4062, 0.5, 0.4062, 0.5, 0.4375, 0.5, 0.8438, 0.5, 0.8125, 0.5, 0.8125, 0.5, 0.8438, 0.5, 0.4062, 0.5, 0.375, 0.5, 0.375, 0.5, 0.4062, 0.5, 0.8125, 0.5, 0.7812, 0.5, 0.7812, 0.5, 0.8125, 0.5, 0.375, 0.5, 0.3438, 0.5, 0.3438, 0.5, 0.375, 0.5, 0.7812, 0.5, 0.75, 0.5, 0.75, 0.5, 0.7812, 0.5, 0.3438, 0.5, 0.3125, 0.5, 0.3125, 0.5, 0.3438, 0.5, 0.75, 0.5, 0.7188, 0.5, 0.7188, 0.5, 0.75, 0.5, 0.3125, 0.5, 0.2812, 0.5, 0.2812, 0.5, 0.3125, 0.5, 0.7188, 0.5, 0.6875, 0.5, 0.6875, 0.5, 0.7188, 0.5, 0.2812, 0.5, 0.25, 0.5, 0.25, 0.5, 0.2812, 0.5, 0.6875, 0.5, 0.6562, 0.5, 0.6562, 0.5, 0.6875, 0.5, 0.25, 0.5, 0.2188, 0.5, 0.2188, 0.5, 0.25, 0.5, 0.6562, 0.5, 0.625, 0.5, 0.625, 0.5, 0.6562, 0.5, 0.2188, 0.5, 0.1875, 0.5, 0.1875, 0.5, 0.2188, 0.5, 0.625, 0.5, 0.5938, 0.5, 0.5938, 0.5, 0.625, 0.5, 0.75, 0.49, 0.7968, 0.4854, 0.8418, 0.4717, 0.8833, 0.4496, 0.9197, 0.4197, 0.9496, 0.3833, 0.9717, 0.3418, 0.9854, 0.2968, 0.99, 0.25, 0.9854, 0.2032, 0.9717, 0.1582, 0.9496, 0.1167, 0.9197, 0.08029, 0.8833, 0.05045, 0.8418, 0.02827, 0.7968, 0.01461, 0.75, 0.01, 0.7032, 0.01461, 0.6582, 0.02827, 0.6167, 0.05045, 0.5803, 0.08029, 0.5504, 0.1167, 0.5283, 0.1582, 0.5146, 0.2032, 0.51, 0.25, 0.5146, 0.2968, 0.5283, 0.3418, 0.5504, 0.3833, 0.5803, 0.4197, 0.6167, 0.4496, 0.6582, 0.4717, 0.7032, 0.4854, 0.09375, 0.5, 0.0625, 0.5, 0.0625, 0.5, 0.09375, 0.5, 0.5, 0.5, 0.4688, 0.5, 0.4688, 0.5, 0.5, 0.5, 0.9062, 0.5, 0.875, 0.5, 0.875, 0.5, 0.9062, 0.5, 0.0625, 0.5, 0.03125, 0.5, 0.03125, 0.5, 0.0625, 0.5, 0.4688, 0.5, 0.4375, 0.5, 0.4375, 0.5, 0.4688, 0.5, 0.875, 0.5, 0.8438, 0.5, 0.8438, 0.5, 0.875, 0.5, 0.03125, 0.5, 0.0, 0.5, 0.0, 0.5, 0.03125, 0.5, 0.4375, 0.5, 0.4062, 0.5, 0.4062, 0.5, 0.4375, 0.5, 0.8438, 0.5, 0.8125, 0.5, 0.8125, 0.5, 0.8438, 0.5, 0.4062, 0.5, 0.375, 0.5, 0.375, 0.5, 0.4062, 0.5, 0.8125, 0.5, 0.7812, 0.5, 0.7812, 0.5, 0.8125, 0.5, 0.375, 0.5, 0.3438, 0.5, 0.3438, 0.5, 0.375, 0.5, 0.7812, 0.5, 0.75, 0.5, 0.75, 0.5, 0.7812, 0.5, 0.3438, 0.5, 0.3125, 0.5, 0.3125, 0.5, 0.3438, 0.5, 0.75, 0.5, 0.7188, 0.5, 0.7188, 0.5, 0.75, 0.5, 0.3125, 0.5, 0.2812, 0.5, 0.2812, 0.5, 0.3125, 0.5, 0.7188, 0.5, 0.6875, 0.5, 0.6875, 0.5, 0.7188, 0.5, 0.2812, 0.5, 0.25, 0.5, 0.25, 0.5, 0.2812, 0.5, 0.6875, 0.5, 0.6562, 0.5, 0.6562, 0.5, 0.6875, 0.5, 0.25, 0.5, 0.2188, 0.5, 0.2188, 0.5, 0.25, 0.5, 0.6562, 0.5, 0.625, 0.5, 0.625, 0.5, 0.6562, 0.5, 0.2188, 0.5, 0.1875, 0.5, 0.1875, 0.5, 0.2188, 0.5, 0.625, 0.5, 0.5938, 0.5, 0.5938, 0.5, 0.625, 0.5, 0.1875, 0.5, 0.1562, 0.5, 0.1562, 0.5, 0.1875, 0.5, 0.5938, 0.5, 0.5625, 0.5, 0.5625, 0.5, 0.5938, 0.5, 1.0, 0.5, 0.9688, 0.5, 0.9688, 0.5, 1.0, 0.5, 0.1562, 0.5, 0.125, 0.5, 0.125, 0.5, 0.1562, 0.5, 0.5625, 0.5, 0.5312, 0.5, 0.5312, 0.5, 0.5625, 0.5, 0.9688, 0.5, 0.9375, 0.5, 0.9375, 0.5, 0.9688, 0.5, 0.125, 0.5, 0.09375, 0.5, 0.09375, 0.5, 0.125, 0.5, 0.5312, 0.5, 0.5, 0.5, 0.5, 0.5, 0.5312, 0.5, 1.0, 0.7857, 1.0, 0.7881, 0.9688, 0.7881, 0.9688, 0.7857, 0.9688, 0.7857, 0.9688, 0.7881, 0.9375, 0.7881, 0.9375, 0.7857, 0.9375, 0.7857, 0.9375, 0.7881, 0.9062, 0.7881, 0.9062, 0.7857, 0.9062, 0.7857, 0.9062, 0.7881, 0.875, 0.7881, 0.875, 0.7857, 0.875, 0.7857, 0.875, 0.7881, 0.8438, 0.7881, 0.8438, 0.7857, 0.8438, 0.7857, 0.8438, 0.7881, 0.8125, 0.7881, 0.8125, 0.7857, 0.8125, 0.7857, 0.8125, 0.7881, 0.7812, 0.7881, 0.7812, 0.7857, 0.7812, 0.7857, 0.7812, 0.7881, 0.75, 0.7881, 0.75, 0.7857, 0.75, 0.7857, 0.75, 0.7881, 0.7188, 0.7881, 0.7188, 0.7857, 0.7188, 0.7857, 0.7188, 0.7881, 0.6875, 0.7881, 0.6875, 0.7857, 0.6875, 0.7857, 0.6875, 0.7881, 0.6563, 0.7881, 0.6563, 0.7857, 0.6563, 0.7857, 0.6563, 0.7881, 0.625, 0.7881, 0.625, 0.7857, 0.625, 0.7857, 0.625, 0.7881, 0.5938, 0.7881, 0.5938, 0.7857, 0.5938, 0.7857, 0.5938, 0.7881, 0.5625, 0.7881, 0.5625, 0.7857, 0.5625, 0.7857, 0.5625, 0.7881, 0.5312, 0.7881, 0.5312, 0.7857, 0.5312, 0.7857, 0.5312, 0.7881, 0.5, 0.7881, 0.5, 0.7857, 0.5, 0.7857, 0.5, 0.7881, 0.4688, 0.7881, 0.4688, 0.7857, 0.4688, 0.7857, 0.4688, 0.7881, 0.4375, 0.7881, 0.4375, 0.7857, 0.4375, 0.7857, 0.4375, 0.7881, 0.4062, 0.7881, 0.4063, 0.7857, 0.4063, 0.7857, 0.4062, 0.7881, 0.375, 0.7881, 0.375, 0.7857, 0.375, 0.7857, 0.375, 0.7881, 0.3437, 0.7881, 0.3437, 0.7857, 0.3437, 0.7857, 0.3437, 0.7881, 0.3125, 0.7881, 0.3125, 0.7857, 0.3125, 0.7857, 0.3125, 0.7881, 0.2812, 0.7881, 0.2812, 0.7857, 0.2812, 0.7857, 0.2812, 0.7881, 0.25, 0.7881, 0.25, 0.7857, 0.25, 0.7857, 0.25, 0.7881, 0.2187, 0.7881, 0.2188, 0.7857, 0.2188, 0.7857, 0.2187, 0.7881, 0.1875, 0.7881, 0.1875, 0.7857, 0.1875, 0.7857, 0.1875, 0.7881, 0.1562, 0.7881, 0.1562, 0.7857, 0.1562, 0.7857, 0.1562, 0.7881, 0.125, 0.7881, 0.125, 0.7857, 0.125, 0.7857, 0.125, 0.7881, 0.09375, 0.7881, 0.09375, 0.7857, 0.09375, 0.7857, 0.09375, 0.7881, 0.0625, 0.7881, 0.0625, 0.7857, 0.0625, 0.7857, 0.0625, 0.7881, 0.03125, 0.7881, 0.03125, 0.7857, 0.03125, 0.7857, 0.03125, 0.7881, 0.0, 0.7881, 0.0, 0.7857, 0.03125, 0.9651, 0.03125, 0.9903, 0.0, 0.9903, 0.0, 0.9651, 0.0625, 0.9651, 0.0625, 0.9903, 0.03125, 0.9903, 0.03125, 0.9651, 0.09375, 0.9651, 0.09375, 0.9903, 0.0625, 0.9903, 0.0625, 0.9651, 0.125, 0.9651, 0.125, 0.9903, 0.09375, 0.9903, 0.09375, 0.9651, 0.1562, 0.9651, 0.1562, 0.9903, 0.125, 0.9903, 0.125, 0.9651, 0.1875, 0.9651, 0.1875, 0.9903, 0.1562, 0.9903, 0.1562, 0.9651, 0.2188, 0.9651, 0.2188, 0.9903, 0.1875, 0.9903, 0.1875, 0.9651, 0.25, 0.9651, 0.25, 0.9903, 0.2188, 0.9903, 0.2188, 0.9651, 0.2812, 0.9651, 0.2812, 0.9903, 0.25, 0.9903, 0.25, 0.9651, 0.3125, 0.9651, 0.3125, 0.9903, 0.2812, 0.9903, 0.2812, 0.9651, 0.3438, 0.9651, 0.3438, 0.9903, 0.3125, 0.9903, 0.3125, 0.9651, 0.375, 0.9651, 0.375, 0.9903, 0.3438, 0.9903, 0.3438, 0.9651, 0.4062, 0.9651, 0.4062, 0.9903, 0.375, 0.9903, 0.375, 0.9651, 0.4375, 0.9651, 0.4375, 0.9903, 0.4062, 0.9903, 0.4062, 0.9651, 0.4688, 0.9651, 0.4688, 0.9903, 0.4375, 0.9903, 0.4375, 0.9651, 0.5, 0.9651, 0.5, 0.9903, 0.4688, 0.9903, 0.4688, 0.9651, 0.5312, 0.9651, 0.5312, 0.9903, 0.5, 0.9903, 0.5, 0.9651, 0.5625, 0.9651, 0.5625, 0.9903, 0.5312, 0.9903, 0.5312, 0.9651, 0.5938, 0.9651, 0.5938, 0.9903, 0.5625, 0.9903, 0.5625, 0.9651, 0.625, 0.9651, 0.625, 0.9903, 0.5938, 0.9903, 0.5938, 0.9651, 0.6562, 0.9651, 0.6562, 0.9903, 0.625, 0.9903, 0.625, 0.9651, 0.6875, 0.9651, 0.6875, 0.9903, 0.6562, 0.9903, 0.6562, 0.9651, 0.7188, 0.9651, 0.7188, 0.9903, 0.6875, 0.9903, 0.6875, 0.9651, 0.75, 0.9651, 0.75, 0.9903, 0.7188, 0.9903, 0.7188, 0.9651, 0.7812, 0.9651, 0.7812, 0.9903, 0.75, 0.9903, 0.75, 0.9651, 0.8125, 0.9651, 0.8125, 0.9903, 0.7812, 0.9903, 0.7812, 0.9651, 0.8438, 0.9651, 0.8438, 0.9903, 0.8125, 0.9903, 0.8125, 0.9651, 0.875, 0.9651, 0.875, 0.9903, 0.8438, 0.9903, 0.8438, 0.9651, 0.9062, 0.9651, 0.9062, 0.9903, 0.875, 0.9903, 0.875, 0.9651, 0.9375, 0.9651, 0.9375, 0.9903, 0.9062, 0.9903, 0.9062, 0.9651, 0.9688, 0.9651, 0.9688, 0.9903, 0.9375, 0.9903, 0.9375, 0.9651, 1.0, 0.9651, 1.0, 0.9903, 0.9688, 0.9903, 0.9688, 0.9651, 1.0, 0.9286, 1.0, 0.9286, 0.9688, 0.9286, 0.9688, 0.9286, 0.9688, 0.9286, 0.9688, 0.9286, 0.9375, 0.9286, 0.9375, 0.9286, 0.9375, 0.9286, 0.9375, 0.9286, 0.9062, 0.9286, 0.9062, 0.9286, 0.9062, 0.9286, 0.9062, 0.9286, 0.875, 0.9286, 0.875, 0.9286, 0.875, 0.9286, 0.875, 0.9286, 0.8438, 0.9286, 0.8438, 0.9286, 0.8438, 0.9286, 0.8438, 0.9286, 0.8125, 0.9286, 0.8125, 0.9286, 0.8125, 0.9286, 0.8125, 0.9286, 0.7812, 0.9286, 0.7812, 0.9286, 0.7812, 0.9286, 0.7812, 0.9286, 0.75, 0.9286, 0.75, 0.9286, 0.75, 0.9286, 0.75, 0.9286, 0.7188, 0.9286, 0.7188, 0.9286, 0.7188, 0.9286, 0.7188, 0.9286, 0.6875, 0.9286, 0.6875, 0.9286, 0.6875, 0.9286, 0.6875, 0.9286, 0.6562, 0.9286, 0.6562, 0.9286, 0.6562, 0.9286, 0.6562, 0.9286, 0.625, 0.9286, 0.625, 0.9286, 0.625, 0.9286, 0.625, 0.9286, 0.5938, 0.9286, 0.5938, 0.9286, 0.5938, 0.9286, 0.5938, 0.9286, 0.5625, 0.9286, 0.5625, 0.9286, 0.5625, 0.9286, 0.5625, 0.9286, 0.5312, 0.9286, 0.5312, 0.9286, 0.5312, 0.9286, 0.5312, 0.9286, 0.5, 0.9286, 0.5, 0.9286, 0.5, 0.9286, 0.5, 0.9286, 0.4688, 0.9286, 0.4688, 0.9286, 0.4688, 0.9286, 0.4688, 0.9286, 0.4375, 0.9286, 0.4375, 0.9286, 0.4375, 0.9286, 0.4375, 0.9286, 0.4062, 0.9286, 0.4062, 0.9286, 0.4062, 0.9286, 0.4062, 0.9286, 0.375, 0.9286, 0.375, 0.9286, 0.375, 0.9286, 0.375, 0.9286, 0.3438, 0.9286, 0.3438, 0.9286, 0.3438, 0.9286, 0.3438, 0.9286, 0.3125, 0.9286, 0.3125, 0.9286, 0.3125, 0.9286, 0.3125, 0.9286, 0.2812, 0.9286, 0.2812, 0.9286, 0.2812, 0.9286, 0.2812, 0.9286, 0.25, 0.9286, 0.25, 0.9286, 0.25, 0.9286, 0.25, 0.9286, 0.2188, 0.9286, 0.2188, 0.9286, 0.2188, 0.9286, 0.2188, 0.9286, 0.1875, 0.9286, 0.1875, 0.9286, 0.1875, 0.9286, 0.1875, 0.9286, 0.1562, 0.9286, 0.1562, 0.9286, 0.1562, 0.9286, 0.1562, 0.9286, 0.125, 0.9286, 0.125, 0.9286, 0.125, 0.9286, 0.125, 0.9286, 0.09375, 0.9286, 0.09375, 0.9286, 0.09375, 0.9286, 0.09375, 0.9286, 0.0625, 0.9286, 0.0625, 0.9286, 0.0625, 0.9286, 0.0625, 0.9286, 0.03125, 0.9286, 0.03125, 0.9286, 0.03125, 0.9286, 0.03125, 0.9286, 0.0, 0.9286, 0.0, 0.9286, 1.0, 0.9286, 1.0, 0.9651, 0.9688, 0.9651, 0.9688, 0.9286, 0.9688, 0.9286, 0.9688, 0.9651, 0.9375, 0.9651, 0.9375, 0.9286, 0.9375, 0.9286, 0.9375, 0.9651, 0.9062, 0.9651, 0.9062, 0.9286, 0.9062, 0.9286, 0.9062, 0.9651, 0.875, 0.9651, 0.875, 0.9286, 0.875, 0.9286, 0.875, 0.9651, 0.8438, 0.9651, 0.8438, 0.9286, 0.8438, 0.9286, 0.8438, 0.9651, 0.8125, 0.9651, 0.8125, 0.9286, 0.8125, 0.9286, 0.8125, 0.9651, 0.7812, 0.9651, 0.7812, 0.9286, 0.7812, 0.9286, 0.7812, 0.9651, 0.75, 0.9651, 0.75, 0.9286, 0.75, 0.9286, 0.75, 0.9651, 0.7188, 0.9651, 0.7188, 0.9286, 0.7188, 0.9286, 0.7188, 0.9651, 0.6875, 0.9651, 0.6875, 0.9286, 0.6875, 0.9286, 0.6875, 0.9651, 0.6562, 0.9651, 0.6562, 0.9286, 0.6562, 0.9286, 0.6562, 0.9651, 0.625, 0.9651, 0.625, 0.9286, 0.625, 0.9286, 0.625, 0.9651, 0.5938, 0.9651, 0.5938, 0.9286, 0.5938, 0.9286, 0.5938, 0.9651, 0.5625, 0.9651, 0.5625, 0.9286, 0.5625, 0.9286, 0.5625, 0.9651, 0.5312, 0.9651, 0.5312, 0.9286, 0.5312, 0.9286, 0.5312, 0.9651, 0.5, 0.9651, 0.5, 0.9286, 0.5, 0.9286, 0.5, 0.9651, 0.4688, 0.9651, 0.4688, 0.9286, 0.4688, 0.9286, 0.4688, 0.9651, 0.4375, 0.9651, 0.4375, 0.9286, 0.4375, 0.9286, 0.4375, 0.9651, 0.4062, 0.9651, 0.4062, 0.9286, 0.4062, 0.9286, 0.4062, 0.9651, 0.375, 0.9651, 0.375, 0.9286, 0.375, 0.9286, 0.375, 0.9651, 0.3438, 0.9651, 0.3438, 0.9286, 0.3438, 0.9286, 0.3438, 0.9651, 0.3125, 0.9651, 0.3125, 0.9286, 0.3125, 0.9286, 0.3125, 0.9651, 0.2812, 0.9651, 0.2812, 0.9286, 0.2812, 0.9286, 0.2812, 0.9651, 0.25, 0.9651, 0.25, 0.9286, 0.25, 0.9286, 0.25, 0.9651, 0.2188, 0.9651, 0.2188, 0.9286, 0.2188, 0.9286, 0.2188, 0.9651, 0.1875, 0.9651, 0.1875, 0.9286, 0.1875, 0.9286, 0.1875, 0.9651, 0.1562, 0.9651, 0.1562, 0.9286, 0.1562, 0.9286, 0.1562, 0.9651, 0.125, 0.9651, 0.125, 0.9286, 0.125, 0.9286, 0.125, 0.9651, 0.09375, 0.9651, 0.09375, 0.9286, 0.09375, 0.9286, 0.09375, 0.9651, 0.0625, 0.9651, 0.0625, 0.9286, 0.0625, 0.9286, 0.0625, 0.9651, 0.03125, 0.9651, 0.03125, 0.9286, 0.03125, 0.9286, 0.03125, 0.9651, 0.0, 0.9651, 0.0, 0.9286])
me_cylinder.materials.append(mat_material_001)
me_cylinder.update()

# ---- objects
ob_light = bpy.data.objects.new('Light', light_light)
ob_camera = bpy.data.objects.new('Camera', cam_camera)
ob_cylinder = bpy.data.objects.new('Cylinder', me_cylinder)

# ---- transforms, parenting, visibility, modifiers, constraints
ob_light.location = (4.076, 1.005, 5.904)
ob_light.rotation_euler = (0.6503, 0.05522, 1.866)
ob_light.lock_rotations_4d = False
ob_light.empty_display_type = 'ARROWS'
ob_light.color = (0.0, 0.0, 0.0, 0.0)
ob_light.lineart.crease_threshold = 0.0
ob_camera.location = (7.359, -6.926, 4.958)
ob_camera.rotation_euler = (1.109, 0.0, 0.8149)
ob_camera.lock_rotations_4d = False
ob_camera.empty_display_type = 'ARROWS'
ob_camera.color = (0.0, 0.0, 0.0, 0.0)
ob_camera.display_type = 'WIRE'
ob_camera.lineart.crease_threshold = 0.0
ob_cylinder.location = (-0.5675, 0.224, 3.076)
ob_cylinder.scale = (1.0, 1.0, -3.023)
_m = ob_cylinder.modifiers.new('Subdivision', 'SUBSURF')
_m.levels = 3

# ---- collection membership
col_collection.objects.link(ob_light)
col_collection.objects.link(ob_camera)
col_collection.objects.link(ob_cylinder)

# ---- scene / render settings (as saved in the file)
scene.camera = ob_camera
scene.frame_start = 1; scene.frame_end = 250; scene.frame_set(1)
scene.render.engine = 'BLENDER_EEVEE_NEXT'
scene.cycles.sampling_pattern = 'TABULATED_SOBOL'
scene.view_settings.view_transform = 'Filmic'
bpy.context.view_layer.update()
